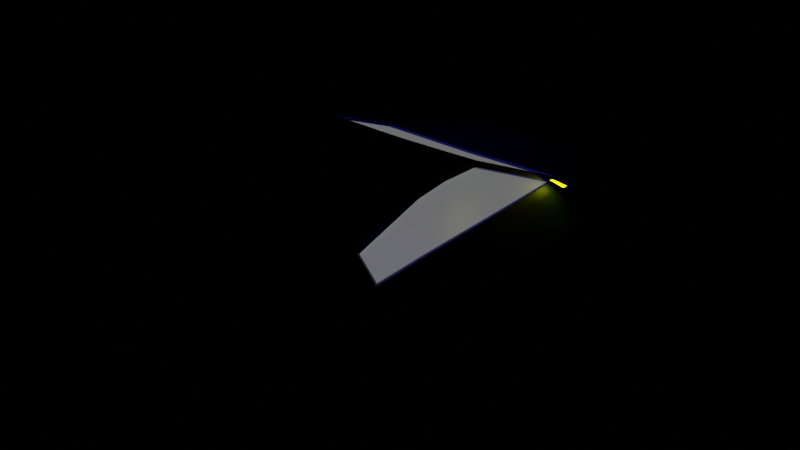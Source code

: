 # Source: Experiment_8.blend  (saved by Blender 2.83.19; exported with 4.5.12 LTS)
import bpy
from mathutils import Matrix  # noqa: F401  (used for matrix-valued properties, if any)

bpy.ops.wm.read_factory_settings(use_empty=True)
scene = bpy.context.scene
scene.name = 'Scene'

# ---- collections
col_collection = bpy.data.collections.new('Collection'); scene.collection.children.link(col_collection)

# ---- materials (node trees are filled in below, after node groups)
mat_material = bpy.data.materials.new('Material')
mat_material.alpha_threshold = 0.0
mat_material.use_transparent_shadow = False
mat_material.line_color = (0.0, 0.0, 0.0, 1.0)
mat_material_004 = bpy.data.materials.new('Material.004')
mat_material_004.use_transparent_shadow = False
mat_material_005 = bpy.data.materials.new('Material.005')
mat_material_005.use_transparent_shadow = False
mat_material_006 = bpy.data.materials.new('Material.006')
mat_material_006.use_transparent_shadow = False
mat_material_007 = bpy.data.materials.new('Material.007')
mat_material_007.alpha_threshold = 0.4375
mat_material_007.use_transparent_shadow = False
mat_material_007.refraction_depth = 2.0
mat_material_002 = bpy.data.materials.new('Material.002')
mat_material_002.use_transparent_shadow = False
mat_material_003 = bpy.data.materials.new('Material.003')
mat_material_003.use_transparent_shadow = False
mat_backlight = bpy.data.materials.new('backlight')
mat_backlight.use_transparent_shadow = False

# ---- node groups
ng_auto_smooth = bpy.data.node_groups.new('Auto Smooth', 'GeometryNodeTree')
_s = ng_auto_smooth.interface.new_socket(name='Geometry', in_out='OUTPUT', socket_type='NodeSocketGeometry')
_s = ng_auto_smooth.interface.new_socket(name='Geometry', in_out='INPUT', socket_type='NodeSocketGeometry')
_s = ng_auto_smooth.interface.new_socket(name='Angle', in_out='INPUT', socket_type='NodeSocketFloat')
_s.subtype = 'ANGLE'
_s.min_value = 0.0
_s.max_value = 3.142
ng_auto_smooth.is_modifier = True
_N = ng_auto_smooth.nodes; _L = ng_auto_smooth.links
n0 = _N.new('NodeGroupOutput'); n0.name = 'Group Output'; n0.location = (480, -100)
n1 = _N.new('NodeGroupInput'); n1.name = 'Group Input'; n1.location = (-420, -300)
n2 = _N.new('NodeGroupInput'); n2.name = 'Group Input.001'; n2.location = (-60, -100)
n3 = _N.new('GeometryNodeSetShadeSmooth'); n3.name = 'Set Shade Smooth'; n3.location = (120, -100)
n3.domain = 'EDGE'
n4 = _N.new('GeometryNodeSetShadeSmooth'); n4.name = 'Set Shade Smooth.001'; n4.location = (300, -100)
n5 = _N.new('GeometryNodeInputMeshEdgeAngle'); n5.name = 'Edge Angle'; n5.location = (-420, -220)
n6 = _N.new('GeometryNodeInputEdgeSmooth'); n6.name = 'Is Edge Smooth'; n6.location = (-60, -160)
n7 = _N.new('GeometryNodeInputShadeSmooth'); n7.name = 'Is Face Smooth'; n7.location = (-240, -340)
n8 = _N.new('FunctionNodeBooleanMath'); n8.name = 'Boolean Math'; n8.location = (-60, -220)
n9 = _N.new('FunctionNodeCompare'); n9.name = 'Compare'; n9.location = (-240, -180)
n9.operation = 'LESS_EQUAL'
_L.new(n5.outputs[0], n9.inputs[0])
_L.new(n4.outputs[0], n0.inputs[0])
_L.new(n1.outputs[1], n9.inputs[1])
_L.new(n9.outputs[0], n8.inputs[0])
_L.new(n7.outputs[0], n8.inputs[1])
_L.new(n2.outputs[0], n3.inputs[0])
_L.new(n6.outputs[0], n3.inputs[1])
_L.new(n3.outputs[0], n4.inputs[0])
_L.new(n8.outputs[0], n3.inputs[2])
n0.is_active_output = True

# ---- material node trees
mat_material.use_nodes = True; mat_material.node_tree.nodes.clear()
_N = mat_material.node_tree.nodes; _L = mat_material.node_tree.links
n0 = _N.new('ShaderNodeOutputMaterial'); n0.name = 'Material Output'; n0.location = (300, 300)
n1 = _N.new('ShaderNodeBsdfPrincipled'); n1.name = 'Principled BSDF'; n1.location = (10, 300)
n1.distribution = 'GGX'
n1.subsurface_method = 'BURLEY'
n1.inputs[0].default_value = (0.01225, 0.03746, 0.7993, 1.0)
n1.inputs[2].default_value = 0.4
n1.inputs[3].default_value = 1.45
n1.inputs[13].default_value = 0.4444
n1.inputs[27].default_value = (0.0, 0.0, 0.0, 1.0)
n1.inputs[28].default_value = 1.0
_L.new(n1.outputs[0], n0.inputs[0])
n0.is_active_output = True
mat_material_004.use_nodes = True; mat_material_004.node_tree.nodes.clear()
_N = mat_material_004.node_tree.nodes; _L = mat_material_004.node_tree.links
n0 = _N.new('ShaderNodeOutputMaterial'); n0.name = 'Material Output'; n0.location = (300, 300)
n1 = _N.new('ShaderNodeEmission'); n1.name = 'Emission'; n1.location = (10, 300)
n1.inputs[0].default_value = (1.0, 0.9843, 0.002, 1.0)
n1.inputs[1].default_value = 5.0
_L.new(n1.outputs[0], n0.inputs[0])
n0.is_active_output = True
mat_material_005.use_nodes = True; mat_material_005.node_tree.nodes.clear()
_N = mat_material_005.node_tree.nodes; _L = mat_material_005.node_tree.links
n0 = _N.new('ShaderNodeBsdfPrincipled'); n0.name = 'Principled BSDF'; n0.location = (10, 300)
n0.distribution = 'GGX'
n0.subsurface_method = 'BURLEY'
n0.inputs[0].default_value = (0.002159, 0.003113, 0.007194, 1.0)
n0.inputs[2].default_value = 0.7222
n0.inputs[3].default_value = 1.45
n0.inputs[13].default_value = 0.125
n0.inputs[27].default_value = (0.0, 0.0, 0.0, 1.0)
n0.inputs[28].default_value = 1.0
n1 = _N.new('ShaderNodeOutputMaterial'); n1.name = 'Material Output'; n1.location = (300, 300)
_L.new(n0.outputs[0], n1.inputs[0])
n1.is_active_output = True
mat_material_006.use_nodes = True; mat_material_006.node_tree.nodes.clear()
_N = mat_material_006.node_tree.nodes; _L = mat_material_006.node_tree.links
n0 = _N.new('ShaderNodeBsdfPrincipled'); n0.name = 'Principled BSDF'; n0.location = (10, 300)
n0.distribution = 'GGX'
n0.subsurface_method = 'BURLEY'
n0.inputs[0].default_value = (0.3185, 0.3185, 0.3185, 1.0)
n0.inputs[2].default_value = 0.2083
n0.inputs[3].default_value = 1.45
n0.inputs[27].default_value = (0.0, 0.0, 0.0, 1.0)
n0.inputs[28].default_value = 1.0
n1 = _N.new('ShaderNodeOutputMaterial'); n1.name = 'Material Output'; n1.location = (300, 300)
_L.new(n0.outputs[0], n1.inputs[0])
n1.is_active_output = True
mat_material_007.use_nodes = True; mat_material_007.node_tree.nodes.clear()
_N = mat_material_007.node_tree.nodes; _L = mat_material_007.node_tree.links
n0 = _N.new('ShaderNodeBsdfPrincipled'); n0.name = 'Principled BSDF'; n0.location = (10, 300)
n0.distribution = 'GGX'
n0.subsurface_method = 'BURLEY'
n0.inputs[3].default_value = 1.45
n0.inputs[4].default_value = 0.5694
n0.inputs[27].default_value = (0.2079, 0.2079, 0.2079, 1.0)
n0.inputs[28].default_value = 1.0
n1 = _N.new('ShaderNodeOutputMaterial'); n1.name = 'Material Output'; n1.location = (300, 300)
n2 = _N.new('ShaderNodeTexGradient'); n2.name = 'Gradient Texture'; n2.location = (-180, 280)
_L.new(n0.outputs[0], n1.inputs[0])
_L.new(n2.outputs[0], n0.inputs[0])
n1.is_active_output = True
mat_material_002.use_nodes = True; mat_material_002.node_tree.nodes.clear()
_N = mat_material_002.node_tree.nodes; _L = mat_material_002.node_tree.links
n0 = _N.new('ShaderNodeBsdfPrincipled'); n0.name = 'Principled BSDF'; n0.location = (10, 300)
n0.distribution = 'GGX'
n0.subsurface_method = 'BURLEY'
n0.inputs[3].default_value = 1.45
n0.inputs[27].default_value = (0.0, 0.0, 0.0, 1.0)
n0.inputs[28].default_value = 1.0
n1 = _N.new('ShaderNodeOutputMaterial'); n1.name = 'Material Output'; n1.location = (300, 300)
n2 = _N.new('ShaderNodeTexBrick'); n2.name = 'Brick Texture'; n2.location = (-190, 280)
n2.inputs[1].default_value = (0.005605, 0.005605, 0.005605, 1.0)
n2.inputs[2].default_value = (0.07324, 0.07324, 0.07324, 1.0)
n2.inputs[3].default_value = (0.01222, 0.01222, 0.01222, 1.0)
_L.new(n0.outputs[0], n1.inputs[0])
_L.new(n2.outputs[0], n0.inputs[0])
n1.is_active_output = True
mat_material_003.use_nodes = True; mat_material_003.node_tree.nodes.clear()
_N = mat_material_003.node_tree.nodes; _L = mat_material_003.node_tree.links
n0 = _N.new('ShaderNodeBsdfPrincipled'); n0.name = 'Principled BSDF'; n0.location = (10, 300)
n0.distribution = 'GGX'
n0.subsurface_method = 'BURLEY'
n0.inputs[0].default_value = (0.01597, 0.01599, 0.01075, 1.0)
n0.inputs[3].default_value = 1.45
n0.inputs[27].default_value = (0.0, 0.0, 0.0, 1.0)
n0.inputs[28].default_value = 1.0
n1 = _N.new('ShaderNodeOutputMaterial'); n1.name = 'Material Output'; n1.location = (300, 300)
_L.new(n0.outputs[0], n1.inputs[0])
n1.is_active_output = True
mat_backlight.use_nodes = True; mat_backlight.node_tree.nodes.clear()
_N = mat_backlight.node_tree.nodes; _L = mat_backlight.node_tree.links
n0 = _N.new('ShaderNodeBsdfPrincipled'); n0.name = 'Principled BSDF'; n0.location = (10, 300)
n0.distribution = 'GGX'
n0.subsurface_method = 'BURLEY'
n0.inputs[3].default_value = 1.45
n0.inputs[27].default_value = (0.0, 0.0, 0.0, 1.0)
n0.inputs[28].default_value = 1.0
n1 = _N.new('ShaderNodeOutputMaterial'); n1.name = 'Material Output'; n1.location = (300, 300)
n2 = _N.new('ShaderNodeBrightContrast'); n2.name = 'Bright/Contrast'; n2.location = (-190, 280)
n2.inputs[0].default_value = (1.0, 0.05155, 0.04187, 1.0)
_L.new(n0.outputs[0], n1.inputs[0])
_L.new(n2.outputs[0], n0.inputs[0])
n1.is_active_output = True

# ---- meshes
me_cube = bpy.data.meshes.new('Cube')
me_cube.from_pydata([(0.8246, 0.8167, -0.192), (0.8246, 1.047, -1.039), (0.6627, -0.009814, 0.1305), (0.8246, 0.8209, -1.03), (0.0, 1.029, -1.03), (0.0, -0.003291, 0.1649), (0.0, 0.8209, -1.03), (0.0, 0.8167, -0.2031), (0.6643, -0.6346, 0.1201), (0.8246, -0.8609, -1.03), (0.0, -0.8479, -1.03), (0.0, -0.6387, 0.1649), (0.6602, -1.208, -0.04427), (0.8246, -1.232, -1.03), (0.0, -1.232, -1.03), (0.0, -1.232, -0.008669), (0.5447, -1.642, -0.2415), (0.8218, -1.605, -0.9772), (0.0, -1.636, -0.9747), (0.0, -1.642, -0.2415), (0.5447, -2.003, -0.1711), (0.8246, -2.003, -0.9649), (0.0, -2.003, -0.9649), (0.0, -2.003, -0.1711), (0.4961, -2.14, -0.5863), (0.4946, -2.178, -0.8376), (0.0, -2.178, -0.8376), (0.0, -2.14, -0.5863), (0.8246, 1.411, -1.03), (0.0, 1.396, -0.2142), (0.0, 1.396, -1.03), (0.8246, 1.815, -0.2869), (0.8246, 1.769, -1.03), (0.0, 1.815, -0.2869), (0.0, 1.815, -1.03), (0.732, 1.948, -0.4777), (0.7805, 2.156, -1.03), (0.0, 2.096, -0.4544), (0.0, 2.156, -1.03), (0.8221, 1.149, -0.6381), (0.8239, -0.9736, -0.603), (0.8216, -1.25, -0.5184), (0.8279, -1.487, -0.6087), (0.4946, -2.141, -0.5863), (0.0, -2.141, -0.5863), (0.8229, 1.412, -0.5098), (0.8214, 1.698, -0.625), (0.6923, 1.945, -0.6047), (0.0, 2.171, -0.7021), (0.8246, 1.029, -0.8287), (0.8246, -0.8892, -0.8059), (0.8246, -1.232, -0.7999), (0.8257, -1.591, -0.7774), (0.4946, -2.141, -0.7687), (0.0, -2.141, -0.7687), (0.8246, 1.412, -0.857), (0.8246, 1.808, -0.8305), (0.7155, 2.105, -0.8432), (0.0, 2.157, -0.869), (1.024, 0.9871, -0.8287), (0.9898, 1.005, -1.039), (1.037, 0.7765, -0.825), (0.9898, 0.7791, -1.03), (1.006, 0.9924, -0.3335), (0.8142, 0.7063, -0.1899), (1.029, -0.9021, -0.8082), (0.9898, -0.9027, -1.03), (0.8188, -0.7096, -0.1976), (0.8105, -1.215, -0.2025), (1.025, -1.633, -0.7774), (1.008, -1.646, -0.9772), (0.7867, -1.641, -0.2417), (0.9536, -2.045, -0.788), (0.9352, -2.045, -0.9648), (0.8074, -2.03, -0.1534), (0.6939, -2.183, -0.7686), (0.6939, -2.219, -0.8376), (0.6939, -2.132, -0.3098), (0.0, -2.132, -0.3098), (1.024, 1.374, -0.3142), (1.024, 1.766, -0.8305), (1.024, 1.727, -1.03), (1.024, 1.773, -0.3869), (1.025, 1.979, -0.835), (1.026, 1.99, -1.025), (0.9886, 1.734, -0.4292), (1.021, 1.094, -0.6381), (1.031, 0.8366, -0.5057), (1.037, -1.015, -0.603), (1.028, -1.292, -0.5128), (1.027, -1.529, -0.6087), (0.9582, -2.043, -0.5276), (0.6852, -2.175, -0.4975), (0.0, -2.22, -0.4888), (1.022, 1.37, -0.5098), (1.021, 1.656, -0.625), (0.9832, 1.87, -0.5737), (0.6502, 2.096, -0.6462), (1.002, 1.947, -0.5971), (0.7143, 2.045, -0.4544), (1.024, 1.773, -0.387), (0.374, 0.8209, -1.03), (0.374, 0.8167, -0.198), (0.374, 1.037, -1.034), (0.374, -0.003291, 0.1699), (0.374, -0.8479, -1.03), (0.374, -0.6387, 0.1649), (0.374, -1.232, -1.03), (0.3719, -1.233, -0.007399), (0.374, -1.616, -0.9747), (0.3574, -1.642, -0.2415), (0.374, -2.003, -0.9649), (0.3574, -2.003, -0.1711), (0.2243, -2.178, -0.8376), (0.2258, -2.14, -0.5863), (0.374, 1.396, -0.2142), (0.374, 1.396, -1.03), (0.374, 1.815, -0.2869), (0.374, 1.794, -1.03), (0.3524, 2.073, -0.4544), (0.354, 2.156, -1.03), (0.3233, 2.137, -0.6768), (0.2243, -2.141, -0.5863), (0.2243, -2.141, -0.7687), (0.3245, 2.16, -0.8573), (0.3147, -2.132, -0.3098), (0.3147, -2.22, -0.4888), (0.3511, 2.02, -0.4738), (0.6403, 1.997, -0.4738), (0.589, 2.045, -0.6271), (0.0, 2.038, -0.4738), (0.0, 2.105, -0.6717), (0.3278, 2.078, -0.6515), (0.7048, 2.112, -0.8715), (0.7681, 2.123, -1.01), (0.3531, 2.123, -1.01), (0.0, 2.123, -1.01), (0.0, 2.106, -0.8906), (1.007, 1.961, -1.007), (1.006, 1.951, -0.8654), (0.3244, 2.109, -0.882), (0.7001, 2.085, -0.8752), (0.7633, 2.095, -1.014), (0.3483, 2.095, -1.014), (0.0, 2.095, -1.014), (0.0, 2.079, -0.8944), (1.003, 1.934, -1.01), (1.001, 1.923, -0.8691), (0.3196, 2.082, -0.8857), (0.6827, 2.055, -0.8815), (0.7459, 2.066, -1.02), (0.9852, 1.904, -1.017), (0.9835, 1.894, -0.8754), (0.8068, 0.8087, -0.2096), (0.6342, -0.01124, 0.1583), (0.3562, 0.8087, -0.2157), (0.3562, -0.01124, 0.1523), (0.0, -0.01124, 0.1472), (0.0, 0.8087, -0.2208), (0.0, -0.3554, 0.1851), (0.8246, -0.1037, -1.03), (0.0, -0.1037, -1.03), (0.6627, -0.3548, 0.1443), (0.9898, -0.1455, -1.03), (0.8108, -0.0289, -0.1931), (1.021, -0.2273, -0.4947), (1.037, -0.1429, -0.8215), (0.374, -0.3554, 0.1873), (0.374, -0.1037, -1.03), (0.6474, -1.234, -0.005869), (0.8226, -1.241, -0.2039), (0.652, -0.3554, 0.1901), (0.652, -0.6387, 0.1649), (0.8247, 0.817, -0.1913), (0.652, -0.003291, 0.176), (0.8215, -0.02885, -0.1948), (0.8066, -0.7098, -0.1966), (0.6389, -0.6337, 0.1073), (0.7813, -0.7089, -0.2095), (0.6373, -0.3539, 0.1314), (0.7854, -0.02798, -0.206), (0.6348, -1.208, -0.05711), (0.7851, -1.214, -0.2153), (0.7888, 0.7072, -0.2027), (0.6373, -0.00889, 0.1177), (0.4961, -2.14, -0.7687), (0.0, -2.14, -0.7687), (0.2258, -2.14, -0.7687), (0.731, -2.129, -0.6113), (0.6954, -2.182, -0.7686), (0.8246, 1.413, -0.8557), (0.8246, 1.413, -0.8557), (1.047, 1.69, -1.034), (1.047, 1.617, -1.144), (1.047, 1.507, -1.217), (1.047, 1.378, -1.243), (1.047, 1.248, -1.217), (1.047, 1.138, -1.144), (1.047, 1.065, -1.034), (1.047, 1.039, -0.9043), (1.047, 1.065, -0.7748), (1.047, 1.138, -0.665), (1.047, 1.248, -0.5916), (1.047, 1.378, -0.5659), (1.047, 1.507, -0.5916), (1.047, 1.617, -0.665), (1.047, 1.69, -0.7748), (1.047, 1.716, -0.9043), (0.8886, 1.69, -1.034), (0.8886, 1.617, -1.144), (0.8886, 1.507, -1.217), (0.8886, 1.378, -1.243), (0.8886, 1.248, -1.217), (0.8886, 1.138, -1.144), (0.8886, 1.065, -1.034), (0.8886, 1.039, -0.9043), (0.8886, 1.065, -0.7748), (0.8886, 1.138, -0.665), (0.8886, 1.248, -0.5916), (0.8886, 1.378, -0.5659), (0.8886, 1.507, -0.5916), (0.8886, 1.617, -0.665), (0.8886, 1.69, -0.7748), (0.8886, 1.716, -0.9043), (0.8526, 1.69, -1.034), (0.8526, 1.617, -1.144), (0.8526, 1.507, -1.217), (0.8526, 1.378, -1.243), (0.8526, 1.248, -1.217), (0.8526, 1.138, -1.144), (0.8526, 1.065, -1.034), (0.8526, 1.039, -0.9043), (0.8526, 1.065, -0.7748), (0.8526, 1.138, -0.665), (0.8526, 1.248, -0.5916), (0.8526, 1.378, -0.5659), (0.8526, 1.507, -0.5916), (0.8526, 1.617, -0.665), (0.8526, 1.69, -0.7748), (0.8526, 1.716, -0.9043), (1.059, 1.602, -0.9972), (1.059, 1.549, -1.076), (1.059, 1.47, -1.129), (1.059, 1.378, -1.147), (1.059, 1.285, -1.129), (1.059, 1.206, -1.076), (1.059, 1.153, -0.9972), (1.059, 1.135, -0.9043), (1.059, 1.153, -0.8113), (1.059, 1.206, -0.7326), (1.059, 1.285, -0.6799), (1.059, 1.378, -0.6615), (1.059, 1.47, -0.6799), (1.059, 1.549, -0.7326), (1.059, 1.602, -0.8113), (1.059, 1.62, -0.9043), (0.976, 1.42, -0.9043), (0.976, 1.417, -0.8879), (0.976, 1.408, -0.8741), (0.976, 1.394, -0.8648), (0.976, 1.378, -0.8616), (0.976, 1.361, -0.8648), (0.976, 1.347, -0.8741), (0.976, 1.338, -0.8879), (0.976, 1.335, -0.9043), (0.976, 1.338, -0.9206), (0.976, 1.347, -0.9344), (0.976, 1.361, -0.9437), (0.976, 1.378, -0.9469), (0.976, 1.394, -0.9437), (0.976, 1.408, -0.9344), (0.976, 1.417, -0.9206), (0.8353, 1.602, -0.9972), (0.8353, 1.549, -1.076), (0.8353, 1.47, -1.129), (0.8353, 1.378, -1.147), (0.8353, 1.285, -1.129), (0.8353, 1.206, -1.076), (0.8353, 1.153, -0.9972), (0.8353, 1.135, -0.9043), (0.8353, 1.153, -0.8113), (0.8353, 1.206, -0.7326), (0.8353, 1.285, -0.6799), (0.8353, 1.378, -0.6615), (0.8353, 1.47, -0.6799), (0.8353, 1.549, -0.7326), (0.8353, 1.602, -0.8113), (0.8353, 1.62, -0.9043), (0.9935, 1.602, -0.9972), (0.9935, 1.549, -1.076), (0.9935, 1.47, -1.129), (0.9935, 1.378, -1.147), (0.9935, 1.285, -1.129), (0.9935, 1.206, -1.076), (0.9935, 1.153, -0.9972), (0.9935, 1.135, -0.9043), (0.9935, 1.153, -0.8113), (0.9935, 1.206, -0.7326), (0.9935, 1.285, -0.6799), (0.9935, 1.378, -0.6615), (0.9935, 1.47, -0.6799), (0.9935, 1.549, -0.7326), (0.9935, 1.602, -0.8113), (0.9935, 1.62, -0.9043), (0.9377, 1.602, -0.9972), (0.9377, 1.549, -1.076), (0.9377, 1.47, -1.129), (0.9377, 1.378, -1.147), (0.9377, 1.285, -1.129), (0.9377, 1.206, -1.076), (0.9377, 1.153, -0.9972), (0.9377, 1.135, -0.9043), (0.9377, 1.153, -0.8113), (0.9377, 1.206, -0.7326), (0.9377, 1.285, -0.6799), (0.9377, 1.378, -0.6615), (0.9377, 1.47, -0.6799), (0.9377, 1.549, -0.7326), (0.9377, 1.602, -0.8113), (0.9377, 1.62, -0.9043), (0.996, 1.408, -0.9342), (0.996, 1.417, -0.9205), (0.996, 1.42, -0.9043), (0.996, 1.417, -0.8881), (0.996, 1.408, -0.8743), (0.996, 1.394, -0.8651), (0.996, 1.378, -0.8619), (0.996, 1.361, -0.8651), (0.996, 1.348, -0.8743), (0.996, 1.338, -0.8881), (0.996, 1.335, -0.9043), (0.996, 1.338, -0.9205), (0.996, 1.348, -0.9342), (0.996, 1.361, -0.9434), (0.996, 1.378, -0.9466), (0.996, 1.394, -0.9434), (0.9646, 1.417, -0.9206), (0.9646, 1.408, -0.9344), (0.9646, 1.394, -0.9437), (0.9646, 1.378, -0.9469), (0.9646, 1.361, -0.9437), (0.9646, 1.347, -0.9344), (0.9646, 1.338, -0.9206), (0.9646, 1.335, -0.9043), (0.9646, 1.338, -0.8879), (0.9646, 1.347, -0.8741), (0.9646, 1.361, -0.8648), (0.9646, 1.378, -0.8616), (0.9646, 1.394, -0.8648), (0.9646, 1.408, -0.8741), (0.9646, 1.417, -0.8879), (0.9646, 1.42, -0.9043), (1.012, 1.42, -0.9043), (1.012, 1.417, -0.8879), (1.012, 1.408, -0.8741), (1.012, 1.394, -0.8648), (1.012, 1.378, -0.8616), (1.012, 1.361, -0.8648), (1.012, 1.347, -0.8741), (1.012, 1.338, -0.8879), (1.012, 1.335, -0.9043), (1.012, 1.338, -0.9206), (1.012, 1.347, -0.9344), (1.012, 1.361, -0.9437), (1.012, 1.378, -0.9469), (1.012, 1.394, -0.9437), (1.012, 1.408, -0.9344), (1.012, 1.417, -0.9206), (0.9935, 1.417, -0.9206), (0.9935, 1.408, -0.9344), (0.9935, 1.394, -0.9437), (0.9935, 1.378, -0.9469), (0.9935, 1.361, -0.9437), (0.9935, 1.347, -0.9344), (0.9935, 1.338, -0.9206), (0.9935, 1.335, -0.9043), (0.9935, 1.338, -0.8879), (0.9935, 1.347, -0.8741), (0.9935, 1.361, -0.8648), (0.9935, 1.378, -0.8616), (0.9935, 1.394, -0.8648), (0.9935, 1.408, -0.8741), (0.9935, 1.417, -0.8879), (0.9935, 1.42, -0.9043), (0.9108, 1.417, -0.9206), (0.9108, 1.408, -0.9344), (0.9108, 1.394, -0.9437), (0.9108, 1.378, -0.9469), (0.9108, 1.361, -0.9437), (0.9108, 1.347, -0.9344), (0.9108, 1.338, -0.9206), (0.9108, 1.335, -0.9043), (0.9108, 1.338, -0.8879), (0.9108, 1.347, -0.8741), (0.9108, 1.361, -0.8648), (0.9108, 1.378, -0.8616), (0.9108, 1.394, -0.8648), (0.9108, 1.408, -0.8741), (0.9108, 1.417, -0.8879), (0.9108, 1.42, -0.9043), (0.9843, 1.338, -0.9205), (0.9843, 1.348, -0.9342), (0.9843, 1.361, -0.9434), (0.9843, 1.378, -0.9466), (0.9843, 1.408, -0.9342), (0.9843, 1.394, -0.9434), (0.9843, 1.42, -0.9043), (0.9843, 1.417, -0.9205), (0.9843, 1.417, -0.8881), (0.9843, 1.408, -0.8743), (0.9843, 1.394, -0.8651), (0.9843, 1.378, -0.8619), (0.9843, 1.361, -0.8651), (0.9843, 1.348, -0.8743), (0.9843, 1.335, -0.9043), (0.9843, 1.338, -0.8881), (1.047, -0.9561, -1.034), (1.047, -1.029, -1.144), (1.047, -1.139, -1.217), (1.047, -1.269, -1.243), (1.047, -1.398, -1.217), (1.047, -1.508, -1.144), (1.047, -1.581, -1.034), (1.047, -1.607, -0.9043), (1.047, -1.581, -0.7748), (1.047, -1.508, -0.665), (1.047, -1.398, -0.5916), (1.047, -1.269, -0.5659), (1.047, -1.139, -0.5916), (1.047, -1.029, -0.665), (1.047, -0.9561, -0.7748), (1.047, -0.9304, -0.9043), (0.8886, -0.9561, -1.034), (0.8886, -1.029, -1.144), (0.8886, -1.139, -1.217), (0.8886, -1.269, -1.243), (0.8886, -1.398, -1.217), (0.8886, -1.508, -1.144), (0.8886, -1.581, -1.034), (0.8886, -1.607, -0.9043), (0.8886, -1.581, -0.7748), (0.8886, -1.508, -0.665), (0.8886, -1.398, -0.5916), (0.8886, -1.269, -0.5659), (0.8886, -1.139, -0.5916), (0.8886, -1.029, -0.665), (0.8886, -0.9561, -0.7748), (0.8886, -0.9304, -0.9043), (0.8526, -0.9561, -1.034), (0.8526, -1.029, -1.144), (0.8526, -1.139, -1.217), (0.8526, -1.269, -1.243), (0.8526, -1.398, -1.217), (0.8526, -1.508, -1.144), (0.8526, -1.581, -1.034), (0.8526, -1.607, -0.9043), (0.8526, -1.581, -0.7748), (0.8526, -1.508, -0.665), (0.8526, -1.398, -0.5916), (0.8526, -1.269, -0.5659), (0.8526, -1.139, -0.5916), (0.8526, -1.029, -0.665), (0.8526, -0.9561, -0.7748), (0.8526, -0.9304, -0.9043), (1.059, -1.044, -0.9972), (1.059, -1.097, -1.076), (1.059, -1.176, -1.129), (1.059, -1.269, -1.147), (1.059, -1.362, -1.129), (1.059, -1.44, -1.076), (1.059, -1.493, -0.9972), (1.059, -1.512, -0.9043), (1.059, -1.493, -0.8113), (1.059, -1.44, -0.7326), (1.059, -1.362, -0.6799), (1.059, -1.269, -0.6615), (1.059, -1.176, -0.6799), (1.059, -1.097, -0.7326), (1.059, -1.044, -0.8113), (1.059, -1.026, -0.9043), (0.976, -1.226, -0.9043), (0.976, -1.229, -0.8879), (0.976, -1.239, -0.8741), (0.976, -1.252, -0.8648), (0.976, -1.269, -0.8616), (0.976, -1.285, -0.8648), (0.976, -1.299, -0.8741), (0.976, -1.308, -0.8879), (0.976, -1.311, -0.9043), (0.976, -1.308, -0.9206), (0.976, -1.299, -0.9344), (0.976, -1.285, -0.9437), (0.976, -1.269, -0.9469), (0.976, -1.252, -0.9437), (0.976, -1.239, -0.9344), (0.976, -1.229, -0.9206), (0.8353, -1.044, -0.9972), (0.8353, -1.097, -1.076), (0.8353, -1.176, -1.129), (0.8353, -1.269, -1.147), (0.8353, -1.362, -1.129), (0.8353, -1.44, -1.076), (0.8353, -1.493, -0.9972), (0.8353, -1.512, -0.9043), (0.8353, -1.493, -0.8113), (0.8353, -1.44, -0.7326), (0.8353, -1.362, -0.6799), (0.8353, -1.269, -0.6615), (0.8353, -1.176, -0.6799), (0.8353, -1.097, -0.7326), (0.8353, -1.044, -0.8113), (0.8353, -1.026, -0.9043), (0.9935, -1.044, -0.9972), (0.9935, -1.097, -1.076), (0.9935, -1.176, -1.129), (0.9935, -1.269, -1.147), (0.9935, -1.362, -1.129), (0.9935, -1.44, -1.076), (0.9935, -1.493, -0.9972), (0.9935, -1.512, -0.9043), (0.9935, -1.493, -0.8113), (0.9935, -1.44, -0.7326), (0.9935, -1.362, -0.6799), (0.9935, -1.269, -0.6615), (0.9935, -1.176, -0.6799), (0.9935, -1.097, -0.7326), (0.9935, -1.044, -0.8113), (0.9935, -1.026, -0.9043), (0.9377, -1.044, -0.9972), (0.9377, -1.097, -1.076), (0.9377, -1.176, -1.129), (0.9377, -1.269, -1.147), (0.9377, -1.362, -1.129), (0.9377, -1.44, -1.076), (0.9377, -1.493, -0.9972), (0.9377, -1.512, -0.9043), (0.9377, -1.493, -0.8113), (0.9377, -1.44, -0.7326), (0.9377, -1.362, -0.6799), (0.9377, -1.269, -0.6615), (0.9377, -1.176, -0.6799), (0.9377, -1.097, -0.7326), (0.9377, -1.044, -0.8113), (0.9377, -1.026, -0.9043), (0.996, -1.239, -0.9342), (0.996, -1.23, -0.9205), (0.996, -1.226, -0.9043), (0.996, -1.23, -0.8881), (0.996, -1.239, -0.8743), (0.996, -1.253, -0.8651), (0.996, -1.269, -0.8619), (0.996, -1.285, -0.8651), (0.996, -1.299, -0.8743), (0.996, -1.308, -0.8881), (0.996, -1.311, -0.9043), (0.996, -1.308, -0.9205), (0.996, -1.299, -0.9342), (0.996, -1.285, -0.9434), (0.996, -1.269, -0.9466), (0.996, -1.253, -0.9434), (0.9646, -1.229, -0.9206), (0.9646, -1.239, -0.9344), (0.9646, -1.252, -0.9437), (0.9646, -1.269, -0.9469), (0.9646, -1.285, -0.9437), (0.9646, -1.299, -0.9344), (0.9646, -1.308, -0.9206), (0.9646, -1.311, -0.9043), (0.9646, -1.308, -0.8879), (0.9646, -1.299, -0.8741), (0.9646, -1.285, -0.8648), (0.9646, -1.269, -0.8616), (0.9646, -1.252, -0.8648), (0.9646, -1.239, -0.8741), (0.9646, -1.229, -0.8879), (0.9646, -1.226, -0.9043), (1.012, -1.226, -0.9043), (1.012, -1.229, -0.8879), (1.012, -1.239, -0.8741), (1.012, -1.252, -0.8648), (1.012, -1.269, -0.8616), (1.012, -1.285, -0.8648), (1.012, -1.299, -0.8741), (1.012, -1.308, -0.8879), (1.012, -1.311, -0.9043), (1.012, -1.308, -0.9206), (1.012, -1.299, -0.9344), (1.012, -1.285, -0.9437), (1.012, -1.269, -0.9469), (1.012, -1.252, -0.9437), (1.012, -1.239, -0.9344), (1.012, -1.229, -0.9206), (0.9935, -1.229, -0.9206), (0.9935, -1.239, -0.9344), (0.9935, -1.252, -0.9437), (0.9935, -1.269, -0.9469), (0.9935, -1.285, -0.9437), (0.9935, -1.299, -0.9344), (0.9935, -1.308, -0.9206), (0.9935, -1.311, -0.9043), (0.9935, -1.308, -0.8879), (0.9935, -1.299, -0.8741), (0.9935, -1.285, -0.8648), (0.9935, -1.269, -0.8616), (0.9935, -1.252, -0.8648), (0.9935, -1.239, -0.8741), (0.9935, -1.229, -0.8879), (0.9935, -1.226, -0.9043), (0.9108, -1.229, -0.9206), (0.9108, -1.239, -0.9344), (0.9108, -1.252, -0.9437), (0.9108, -1.269, -0.9469), (0.9108, -1.285, -0.9437), (0.9108, -1.299, -0.9344), (0.9108, -1.308, -0.9206), (0.9108, -1.311, -0.9043), (0.9108, -1.308, -0.8879), (0.9108, -1.299, -0.8741), (0.9108, -1.285, -0.8648), (0.9108, -1.269, -0.8616), (0.9108, -1.252, -0.8648), (0.9108, -1.239, -0.8741), (0.9108, -1.229, -0.8879), (0.9108, -1.226, -0.9043), (0.9843, -1.308, -0.9205), (0.9843, -1.299, -0.9342), (0.9843, -1.285, -0.9434), (0.9843, -1.269, -0.9466), (0.9843, -1.239, -0.9342), (0.9843, -1.253, -0.9434), (0.9843, -1.226, -0.9043), (0.9843, -1.23, -0.9205), (0.9843, -1.23, -0.8881), (0.9843, -1.239, -0.8743), (0.9843, -1.253, -0.8651), (0.9843, -1.269, -0.8619), (0.9843, -1.285, -0.8651), (0.9843, -1.299, -0.8743), (0.9843, -1.311, -0.9043), (0.9843, -1.308, -0.8881), (0.7889, 0.726, -0.2302), (0.8226, 0.7502, -0.25), (0.8303, 0.7697, -0.2377), (0.7943, 0.7558, -0.23), (0.8548, 0.7289, -0.179), (0.8851, 0.7513, -0.199), (0.8927, 0.7727, -0.1932), (0.8672, 0.7558, -0.175), (0.8273, 0.6673, -0.1421), (0.9249, 0.7392, -0.2117), (0.9425, 0.8013, -0.1549), (0.9058, 0.7554, -0.135), (0.8847, 0.6336, -0.1054), (0.9823, 0.7055, -0.1624), (0.968, 0.7728, -0.1405), (0.9314, 0.7269, -0.1243), (0.3137, -2.099, -0.316), (0.0, -2.099, -0.316), (0.6929, -2.099, -0.316), (0.6929, -2.151, -0.5455), (0.0, -2.187, -0.4951), (0.3137, -2.187, -0.4951), (0.692, -2.085, -0.3206), (0.692, -2.137, -0.5501), (0.3128, -2.085, -0.3206), (0.3128, -2.174, -0.4997), (0.8422, 0.6575, -0.1521), (0.9263, 0.719, -0.2125), (0.8858, 0.6311, -0.1249), (0.9703, 0.6938, -0.1739), (0.8286, 0.6562, -0.1525), (0.9263, 0.7281, -0.2222), (0.886, 0.6225, -0.1158), (0.9837, 0.6944, -0.1728), (0.8419, 0.6594, -0.1503), (0.9261, 0.7209, -0.2107), (0.8856, 0.633, -0.1231), (0.9701, 0.6957, -0.1721)], [(55, 190), (190, 191)], [(103, 1, 3, 101), (40, 50, 65, 88), (103, 4, 30, 116), (168, 160, 9, 105), (0, 102, 155, 153), (106, 11, 15, 108), (32, 36, 84, 81), (167, 159, 11, 106), (108, 15, 19, 110), (16, 20, 74, 71), (105, 9, 13, 107), (109, 17, 21, 111), (50, 9, 66, 65), (107, 13, 17, 109), (23, 78, 125, 77, 74, 20, 112), (110, 19, 23, 112), (47, 35, 85, 96), (68, 176, 178, 182), (111, 21, 25, 113), (116, 30, 34, 118), (49, 1, 28, 55), (118, 34, 38, 120), (55, 28, 32, 56), (97, 121, 132, 129), (49, 39, 86, 59), (117, 31, 99, 119), (21, 17, 70, 73), (124, 121, 97, 57), (41, 40, 88, 89), (36, 120, 135, 134), (57, 97, 98, 83), (75, 92, 188, 189), (42, 41, 89, 90), (51, 41, 42, 52), (50, 40, 41, 51), (46, 56, 80, 95), (25, 21, 73, 76), (3, 1, 60, 62), (9, 50, 51, 13), (13, 51, 52, 17), (187, 114, 27, 186), (113, 123, 54, 26), (164, 64, 183, 180), (58, 124, 140, 137), (122, 43, 92, 126), (45, 55, 56, 46), (39, 49, 55, 45), (86, 63, 173, 87), (165, 175, 67, 88), (88, 67, 170, 89), (89, 170, 71, 90), (90, 71, 74, 91), (92, 77, 658, 659), (91, 74, 77, 92), (80, 81, 84, 83), (82, 95, 98, 100), (79, 94, 95, 82), (63, 86, 94, 79), (72, 91, 92, 75), (69, 90, 91, 72), (166, 165, 88, 65), (59, 86, 87, 61), (60, 59, 61, 62), (163, 166, 65, 66), (70, 69, 72, 73), (73, 72, 75, 76), (95, 80, 83, 98), (17, 52, 69, 70), (53, 25, 76, 75), (99, 31, 82, 100), (1, 49, 59, 60), (56, 32, 81, 80), (52, 42, 90, 69), (45, 46, 95, 94), (185, 24, 114, 187), (0, 174, 173, 63), (160, 3, 62, 163), (39, 45, 94, 86), (53, 75, 189, 185), (169, 16, 71, 170), (47, 96, 98, 97), (35, 47, 97, 99), (96, 85, 100, 98), (85, 35, 99, 100), (24, 185, 189, 188), (77, 125, 656, 658), (44, 122, 126, 93), (57, 83, 139, 133), (25, 53, 123, 113), (123, 53, 185, 187), (58, 48, 121, 124), (33, 117, 119, 37), (99, 97, 129, 128), (29, 115, 117, 33), (32, 118, 120, 36), (7, 102, 115, 29), (28, 116, 118, 32), (22, 111, 113, 26), (16, 110, 112, 20), (43, 122, 114, 24), (14, 107, 109, 18), (18, 109, 111, 22), (10, 105, 107, 14), (169, 108, 110, 16), (171, 167, 106, 172), (172, 106, 108, 169), (104, 174, 154, 156), (161, 168, 105, 10), (1, 103, 116, 28), (4, 103, 101, 6), (132, 127, 128, 129), (131, 130, 127, 132), (121, 48, 131, 132), (37, 119, 127, 130), (119, 99, 128, 127), (138, 134, 142, 146), (140, 133, 141, 148), (134, 135, 143, 142), (120, 38, 136, 135), (84, 36, 134, 138), (83, 84, 138, 139), (124, 57, 133, 140), (146, 142, 150, 151), (143, 148, 141, 142), (144, 145, 148, 143), (135, 136, 144, 143), (137, 140, 148, 145), (139, 138, 146, 147), (133, 139, 147, 141), (150, 149, 152, 151), (147, 146, 151, 152), (141, 147, 152, 149), (142, 141, 149, 150), (155, 158, 157, 156), (153, 155, 156, 154), (102, 7, 158, 155), (174, 0, 153, 154), (5, 104, 156, 157), (6, 101, 168, 161), (174, 104, 167, 171), (9, 160, 163, 66), (62, 61, 166, 163), (61, 87, 165, 166), (87, 173, 175, 165), (12, 68, 182, 181), (104, 5, 159, 167), (101, 3, 160, 168), (68, 12, 169, 170), (8, 162, 171, 172), (12, 8, 172, 169), (2, 64, 173, 174), (164, 176, 67, 175), (176, 68, 170, 67), (162, 2, 174, 171), (64, 164, 175, 173), (177, 181, 182, 178), (179, 177, 178, 180), (184, 179, 180, 183), (64, 2, 184, 183), (162, 8, 177, 179), (2, 162, 179, 184), (176, 164, 180, 178), (8, 12, 181, 177), (54, 123, 187, 186), (92, 43, 24, 188), (122, 44, 27, 114), (205, 221, 222, 206), (198, 214, 215, 199), (206, 222, 223, 207), (199, 215, 216, 200), (207, 223, 208, 192), (192, 208, 209, 193), (200, 216, 217, 201), (193, 209, 210, 194), (201, 217, 218, 202), (194, 210, 211, 195), (202, 218, 219, 203), (195, 211, 212, 196), (203, 219, 220, 204), (196, 212, 213, 197), (204, 220, 221, 205), (197, 213, 214, 198), (226, 225, 273, 274), (203, 204, 252, 251), (239, 238, 286, 287), (224, 239, 287, 272), (202, 203, 251, 250), (238, 237, 285, 286), (201, 202, 250, 249), (237, 236, 284, 285), (200, 201, 249, 248), (236, 235, 283, 284), (199, 200, 248, 247), (235, 234, 282, 283), (198, 199, 247, 246), (234, 233, 281, 282), (197, 198, 246, 245), (233, 232, 280, 281), (218, 217, 233, 234), (196, 197, 245, 244), (219, 218, 234, 235), (232, 231, 279, 280), (195, 196, 244, 243), (220, 219, 235, 236), (231, 230, 278, 279), (194, 195, 243, 242), (221, 220, 236, 237), (230, 229, 277, 278), (192, 193, 241, 240), (222, 221, 237, 238), (208, 223, 239, 224), (193, 194, 242, 241), (223, 222, 238, 239), (210, 209, 225, 226), (229, 228, 276, 277), (209, 208, 224, 225), (211, 210, 226, 227), (206, 207, 255, 254), (212, 211, 227, 228), (207, 192, 240, 255), (213, 212, 228, 229), (228, 227, 275, 276), (214, 213, 229, 230), (205, 206, 254, 253), (215, 214, 230, 231), (227, 226, 274, 275), (216, 215, 231, 232), (204, 205, 253, 252), (217, 216, 232, 233), (225, 224, 272, 273), (274, 273, 305, 306), (296, 248, 329, 415), (287, 286, 318, 319), (272, 287, 319, 304), (245, 246, 294, 293), (286, 285, 317, 318), (299, 298, 412, 411), (285, 284, 316, 317), (243, 244, 292, 291), (284, 283, 315, 316), (302, 254, 323, 408), (283, 282, 314, 315), (247, 295, 414, 330), (241, 242, 290, 289), (282, 281, 313, 314), (294, 246, 331, 400), (255, 240, 288, 303), (281, 280, 312, 313), (253, 254, 302, 301), (280, 279, 311, 312), (248, 249, 328, 329), (279, 278, 310, 311), (251, 252, 300, 299), (278, 277, 309, 310), (297, 296, 415, 413), (277, 276, 308, 309), (249, 250, 298, 297), (276, 275, 307, 308), (288, 240, 321, 407), (275, 274, 306, 307), (247, 248, 296, 295), (273, 272, 304, 305), (295, 296, 263, 264), (305, 304, 336, 337), (306, 305, 337, 338), (294, 295, 264, 265), (319, 318, 350, 351), (304, 319, 351, 336), (293, 294, 265, 266), (318, 317, 349, 350), (292, 293, 266, 267), (317, 316, 348, 349), (291, 292, 267, 268), (316, 315, 347, 348), (290, 291, 268, 269), (315, 314, 346, 347), (288, 289, 270, 271), (289, 290, 269, 270), (314, 313, 345, 346), (302, 303, 256, 257), (303, 288, 271, 256), (313, 312, 344, 345), (301, 302, 257, 258), (312, 311, 343, 344), (300, 301, 258, 259), (311, 310, 342, 343), (299, 300, 259, 260), (310, 309, 341, 342), (298, 299, 260, 261), (309, 308, 340, 341), (297, 298, 261, 262), (308, 307, 339, 340), (296, 297, 262, 263), (307, 306, 338, 339), (260, 259, 355, 356), (344, 343, 391, 392), (259, 258, 354, 355), (343, 342, 390, 391), (258, 257, 353, 354), (256, 271, 367, 352), (342, 341, 389, 390), (257, 256, 352, 353), (270, 269, 365, 366), (341, 340, 388, 389), (271, 270, 366, 367), (269, 268, 364, 365), (340, 339, 387, 388), (268, 267, 363, 364), (339, 338, 386, 387), (337, 336, 384, 385), (267, 266, 362, 363), (338, 337, 385, 386), (351, 350, 398, 399), (336, 351, 399, 384), (266, 265, 361, 362), (350, 349, 397, 398), (265, 264, 360, 361), (349, 348, 396, 397), (264, 263, 359, 360), (348, 347, 395, 396), (263, 262, 358, 359), (347, 346, 394, 395), (262, 261, 357, 358), (346, 345, 393, 394), (261, 260, 356, 357), (345, 344, 392, 393), (381, 382, 398, 397), (374, 375, 391, 390), (382, 383, 399, 398), (375, 376, 392, 391), (383, 368, 384, 399), (368, 369, 385, 384), (376, 377, 393, 392), (369, 370, 386, 385), (377, 378, 394, 393), (370, 371, 387, 386), (378, 379, 395, 394), (371, 372, 388, 387), (379, 380, 396, 395), (372, 373, 389, 388), (380, 381, 397, 396), (373, 374, 390, 389), (355, 354, 381, 380), (354, 353, 382, 381), (352, 367, 368, 383), (353, 352, 383, 382), (366, 365, 370, 369), (367, 366, 369, 368), (365, 364, 371, 370), (364, 363, 372, 371), (363, 362, 373, 372), (362, 361, 374, 373), (361, 360, 375, 374), (360, 359, 376, 375), (359, 358, 377, 376), (358, 357, 378, 377), (357, 356, 379, 378), (356, 355, 380, 379), (352, 367, 366, 365, 364, 363, 362, 361, 360, 359, 358, 357, 356, 355, 354, 353), (399, 398, 397, 396, 395, 394, 393, 392, 391, 390, 389, 388, 387, 386, 385, 384), (331, 330, 414, 400), (333, 332, 401, 402), (335, 334, 403, 405), (321, 320, 404, 407), (323, 322, 406, 408), (325, 324, 409, 410), (327, 326, 411, 412), (329, 328, 413, 415), (250, 251, 326, 327), (245, 293, 401, 332), (253, 301, 409, 324), (301, 300, 410, 409), (252, 253, 324, 325), (292, 244, 333, 402), (300, 252, 325, 410), (303, 302, 408, 406), (254, 255, 322, 323), (289, 288, 407, 404), (243, 291, 403, 334), (291, 290, 405, 403), (240, 241, 320, 321), (251, 299, 411, 326), (242, 243, 334, 335), (241, 289, 404, 320), (293, 292, 402, 401), (298, 250, 327, 412), (244, 245, 332, 333), (290, 242, 335, 405), (295, 294, 400, 414), (249, 297, 413, 328), (246, 247, 330, 331), (255, 303, 406, 322), (429, 445, 446, 430), (422, 438, 439, 423), (430, 446, 447, 431), (423, 439, 440, 424), (431, 447, 432, 416), (416, 432, 433, 417), (424, 440, 441, 425), (417, 433, 434, 418), (425, 441, 442, 426), (418, 434, 435, 419), (426, 442, 443, 427), (419, 435, 436, 420), (427, 443, 444, 428), (420, 436, 437, 421), (428, 444, 445, 429), (421, 437, 438, 422), (450, 449, 497, 498), (427, 428, 476, 475), (463, 462, 510, 511), (448, 463, 511, 496), (426, 427, 475, 474), (462, 461, 509, 510), (425, 426, 474, 473), (461, 460, 508, 509), (424, 425, 473, 472), (460, 459, 507, 508), (423, 424, 472, 471), (459, 458, 506, 507), (422, 423, 471, 470), (458, 457, 505, 506), (421, 422, 470, 469), (457, 456, 504, 505), (442, 441, 457, 458), (420, 421, 469, 468), (443, 442, 458, 459), (456, 455, 503, 504), (419, 420, 468, 467), (444, 443, 459, 460), (455, 454, 502, 503), (418, 419, 467, 466), (445, 444, 460, 461), (454, 453, 501, 502), (416, 417, 465, 464), (446, 445, 461, 462), (432, 447, 463, 448), (417, 418, 466, 465), (447, 446, 462, 463), (434, 433, 449, 450), (453, 452, 500, 501), (433, 432, 448, 449), (435, 434, 450, 451), (430, 431, 479, 478), (436, 435, 451, 452), (431, 416, 464, 479), (437, 436, 452, 453), (452, 451, 499, 500), (438, 437, 453, 454), (429, 430, 478, 477), (439, 438, 454, 455), (451, 450, 498, 499), (440, 439, 455, 456), (428, 429, 477, 476), (441, 440, 456, 457), (449, 448, 496, 497), (498, 497, 529, 530), (520, 472, 553, 639), (511, 510, 542, 543), (496, 511, 543, 528), (469, 470, 518, 517), (510, 509, 541, 542), (523, 522, 636, 635), (509, 508, 540, 541), (467, 468, 516, 515), (508, 507, 539, 540), (526, 478, 547, 632), (507, 506, 538, 539), (471, 519, 638, 554), (465, 466, 514, 513), (506, 505, 537, 538), (518, 470, 555, 624), (479, 464, 512, 527), (505, 504, 536, 537), (477, 478, 526, 525), (504, 503, 535, 536), (472, 473, 552, 553), (503, 502, 534, 535), (475, 476, 524, 523), (502, 501, 533, 534), (521, 520, 639, 637), (501, 500, 532, 533), (473, 474, 522, 521), (500, 499, 531, 532), (512, 464, 545, 631), (499, 498, 530, 531), (471, 472, 520, 519), (497, 496, 528, 529), (519, 520, 487, 488), (529, 528, 560, 561), (530, 529, 561, 562), (518, 519, 488, 489), (543, 542, 574, 575), (528, 543, 575, 560), (517, 518, 489, 490), (542, 541, 573, 574), (516, 517, 490, 491), (541, 540, 572, 573), (515, 516, 491, 492), (540, 539, 571, 572), (514, 515, 492, 493), (539, 538, 570, 571), (512, 513, 494, 495), (513, 514, 493, 494), (538, 537, 569, 570), (526, 527, 480, 481), (527, 512, 495, 480), (537, 536, 568, 569), (525, 526, 481, 482), (536, 535, 567, 568), (524, 525, 482, 483), (535, 534, 566, 567), (523, 524, 483, 484), (534, 533, 565, 566), (522, 523, 484, 485), (533, 532, 564, 565), (521, 522, 485, 486), (532, 531, 563, 564), (520, 521, 486, 487), (531, 530, 562, 563), (484, 483, 579, 580), (568, 567, 615, 616), (483, 482, 578, 579), (567, 566, 614, 615), (482, 481, 577, 578), (480, 495, 591, 576), (566, 565, 613, 614), (481, 480, 576, 577), (494, 493, 589, 590), (565, 564, 612, 613), (495, 494, 590, 591), (493, 492, 588, 589), (564, 563, 611, 612), (492, 491, 587, 588), (563, 562, 610, 611), (561, 560, 608, 609), (491, 490, 586, 587), (562, 561, 609, 610), (575, 574, 622, 623), (560, 575, 623, 608), (490, 489, 585, 586), (574, 573, 621, 622), (489, 488, 584, 585), (573, 572, 620, 621), (488, 487, 583, 584), (572, 571, 619, 620), (487, 486, 582, 583), (571, 570, 618, 619), (486, 485, 581, 582), (570, 569, 617, 618), (485, 484, 580, 581), (569, 568, 616, 617), (605, 606, 622, 621), (598, 599, 615, 614), (606, 607, 623, 622), (599, 600, 616, 615), (607, 592, 608, 623), (592, 593, 609, 608), (600, 601, 617, 616), (593, 594, 610, 609), (601, 602, 618, 617), (594, 595, 611, 610), (602, 603, 619, 618), (595, 596, 612, 611), (603, 604, 620, 619), (596, 597, 613, 612), (604, 605, 621, 620), (597, 598, 614, 613), (579, 578, 605, 604), (578, 577, 606, 605), (576, 591, 592, 607), (577, 576, 607, 606), (590, 589, 594, 593), (591, 590, 593, 592), (589, 588, 595, 594), (588, 587, 596, 595), (587, 586, 597, 596), (586, 585, 598, 597), (585, 584, 599, 598), (584, 583, 600, 599), (583, 582, 601, 600), (582, 581, 602, 601), (581, 580, 603, 602), (580, 579, 604, 603), (576, 591, 590, 589, 588, 587, 586, 585, 584, 583, 582, 581, 580, 579, 578, 577), (623, 622, 621, 620, 619, 618, 617, 616, 615, 614, 613, 612, 611, 610, 609, 608), (555, 554, 638, 624), (557, 556, 625, 626), (559, 558, 627, 629), (545, 544, 628, 631), (547, 546, 630, 632), (549, 548, 633, 634), (551, 550, 635, 636), (553, 552, 637, 639), (474, 475, 550, 551), (469, 517, 625, 556), (477, 525, 633, 548), (525, 524, 634, 633), (476, 477, 548, 549), (516, 468, 557, 626), (524, 476, 549, 634), (527, 526, 632, 630), (478, 479, 546, 547), (513, 512, 631, 628), (467, 515, 627, 558), (515, 514, 629, 627), (464, 465, 544, 545), (475, 523, 635, 550), (466, 467, 558, 559), (465, 513, 628, 544), (517, 516, 626, 625), (522, 474, 551, 636), (468, 469, 556, 557), (514, 466, 559, 629), (519, 518, 624, 638), (473, 521, 637, 552), (470, 471, 554, 555), (479, 527, 630, 546), (643, 642, 641, 640), (647, 644, 648, 651), (643, 640, 644, 647), (640, 641, 645, 644), (641, 642, 646, 645), (642, 643, 647, 646), (649, 650, 654, 653), (644, 645, 649, 648), (645, 646, 650, 649), (646, 647, 651, 650), (655, 652, 653, 654), (650, 651, 655, 654), (651, 648, 652, 655), (653, 652, 672, 673), (31, 0, 63, 79, 82), (0, 31, 117, 115, 102), (661, 656, 657, 660), (659, 658, 662, 663), (93, 126, 661, 660), (125, 78, 657, 656), (126, 92, 659, 661), (663, 662, 664, 665), (656, 661, 665, 664), (658, 656, 664, 662), (661, 659, 663, 665), (667, 669, 677, 675), (652, 648, 670, 672), (649, 653, 673, 671), (648, 649, 671, 670), (667, 666, 670, 671), (668, 669, 673, 672), (669, 667, 671, 673), (666, 668, 672, 670), (674, 675, 677, 676), (666, 667, 675, 674), (668, 666, 674, 676), (669, 668, 676, 677)])
me_cube.polygons.foreach_set('material_index', [0, 0, 0, 0, 0, 2, 0, 2, 2, 0, 0, 0, 0, 0, 0, 0, 1, 0, 0, 0, 0, 0, 0, 0, 0, 0, 0, 0, 0, 0, 0, 0, 0, 0, 0, 0, 0, 0, 0, 0, 0, 0, 0, 0, 0, 0, 0, 0, 0, 0, 0, 0, 0, 0, 0, 0, 0, 0, 0, 0, 0, 0, 0, 0, 0, 0, 0, 0, 0, 0, 0, 0, 0, 0, 0, 0, 0, 0, 0, 0, 0, 0, 0, 0, 0, 0, 0, 0, 0, 0, 0, 0, 0, 0, 0, 0, 0, 0, 0, 0, 0, 0, 0, 2, 2, 2, 4, 0, 0, 0, 5, 5, 0, 0, 0, 0, 0, 0, 0, 0, 0, 0, 0, 0, 0, 0, 0, 0, 0, 6, 0, 0, 0, 4, 4, 0, 0, 4, 0, 2, 0, 0, 0, 0, 0, 2, 0, 0, 0, 0, 0, 0, 0, 0, 0, 4, 4, 4, 0, 4, 4, 0, 4, 0, 0, 0, 2, 2, 2, 2, 2, 2, 2, 2, 2, 2, 2, 2, 2, 2, 2, 2, 2, 2, 0, 2, 2, 0, 2, 0, 2, 0, 2, 0, 2, 0, 2, 0, 2, 2, 2, 0, 2, 2, 2, 2, 2, 2, 2, 2, 2, 2, 2, 2, 2, 2, 2, 2, 2, 2, 2, 2, 2, 2, 2, 2, 2, 2, 2, 2, 2, 3, 0, 2, 3, 0, 3, 0, 3, 0, 3, 0, 3, 3, 0, 3, 3, 0, 3, 2, 3, 2, 3, 2, 0, 2, 3, 2, 3, 2, 3, 2, 3, 0, 0, 3, 0, 0, 3, 0, 3, 0, 3, 0, 3, 0, 3, 3, 0, 3, 3, 0, 3, 0, 3, 0, 3, 0, 3, 0, 3, 0, 3, 0, 3, 3, 3, 3, 3, 3, 3, 3, 3, 3, 3, 3, 3, 3, 3, 3, 3, 3, 3, 3, 3, 0, 3, 0, 3, 0, 3, 0, 3, 3, 3, 3, 3, 3, 3, 3, 3, 3, 3, 3, 3, 3, 3, 3, 3, 3, 3, 3, 3, 3, 3, 3, 3, 3, 3, 3, 3, 3, 3, 3, 3, 3, 3, 3, 3, 3, 0, 0, 0, 3, 3, 3, 3, 0, 3, 3, 3, 3, 3, 3, 3, 3, 3, 3, 3, 0, 3, 3, 3, 3, 0, 3, 3, 3, 0, 3, 3, 3, 2, 2, 2, 2, 2, 2, 2, 2, 2, 2, 2, 2, 2, 2, 2, 2, 2, 2, 0, 2, 2, 0, 2, 0, 2, 0, 2, 0, 2, 0, 2, 0, 2, 2, 2, 0, 2, 2, 2, 2, 2, 2, 2, 2, 2, 2, 2, 2, 2, 2, 2, 2, 2, 2, 2, 2, 2, 2, 2, 2, 2, 2, 2, 2, 0, 3, 0, 0, 3, 0, 3, 0, 3, 0, 3, 0, 3, 3, 0, 3, 3, 0, 3, 0, 3, 0, 3, 0, 3, 0, 3, 0, 3, 0, 3, 0, 3, 0, 0, 3, 0, 0, 3, 0, 3, 0, 3, 0, 3, 0, 3, 3, 0, 3, 3, 0, 3, 0, 3, 0, 3, 0, 3, 0, 3, 0, 3, 0, 3, 0, 3, 0, 3, 3, 0, 3, 3, 0, 3, 3, 0, 3, 0, 0, 3, 0, 0, 0, 3, 0, 3, 0, 3, 0, 3, 0, 3, 0, 3, 0, 0, 3, 0, 3, 3, 0, 3, 3, 3, 0, 0, 0, 0, 0, 0, 3, 3, 3, 3, 3, 3, 3, 3, 3, 3, 3, 3, 3, 3, 3, 3, 3, 3, 0, 0, 0, 0, 0, 0, 0, 0, 0, 3, 3, 3, 0, 3, 3, 3, 3, 3, 3, 3, 3, 3, 3, 3, 3, 3, 3, 3, 3, 3, 3, 3, 3, 0, 0, 0, 0, 0, 0, 0, 0, 0, 0, 0, 0, 0, 0, 0, 0, 0, 0, 0, 0, 0, 7, 0, 0, 0, 0, 0, 0, 0, 0, 0, 0, 0, 1, 0, 0, 0])
_uv = me_cube.uv_layers.new(name='UVMap')
_uv.uv.foreach_set('vector', [0.3067, 0.5, 0.375, 0.5, 0.375, 0.75, 0.3067, 0.75, 0.5175, 0.75, 0.4314, 0.75, 0.4314, 0.75, 0.5175, 0.75, 0.3067, 0.5, 0.25, 0.5, 0.25, 0.5, 0.3067, 0.5, 0.3067, 0.75, 0.375, 0.75, 0.375, 0.75, 0.3067, 0.75, 0.625, 0.5, 0.6933, 0.5, 0.6933, 0.5, 0.625, 0.5, 0.6933, 0.75, 0.75, 0.75, 0.75, 0.75, 0.6933, 0.75, 0.375, 0.5, 0.375, 0.5, 0.375, 0.5, 0.375, 0.5, 0.6933, 0.75, 0.75, 0.75, 0.75, 0.75, 0.6933, 0.75, 0.6933, 0.75, 0.75, 0.75, 0.75, 0.75, 0.6933, 0.75, 0.625, 0.75, 0.625, 0.75, 0.625, 0.75, 0.625, 0.75, 0.3067, 0.75, 0.375, 0.75, 0.375, 0.75, 0.3067, 0.75, 0.3067, 0.75, 0.375, 0.75, 0.375, 0.75, 0.3067, 0.75, 0.4314, 0.75, 0.375, 0.75, 0.375, 0.75, 0.4314, 0.75, 0.3067, 0.75, 0.375, 0.75, 0.375, 0.75, 0.3067, 0.75, 0.75, 0.75, 0.75, 0.75, 0.6933, 0.75, 0.625, 0.75, 0.625, 0.75, 0.625, 0.75, 0.6933, 0.75, 0.6933, 0.75, 0.75, 0.75, 0.75, 0.75, 0.6933, 0.75, 0.5334, 0.5, 0.6089, 0.5, 0.6095, 0.5, 0.5328, 0.5, 0.625, 0.75, 0.625, 0.75, 0.625, 0.75, 0.625, 0.75, 0.3067, 0.75, 0.375, 0.75, 0.375, 0.75, 0.3067, 0.75, 0.3067, 0.5, 0.25, 0.5, 0.25, 0.5, 0.3067, 0.5, 0.4314, 0.5, 0.375, 0.5, 0.375, 0.5, 0.4314, 0.5, 0.3067, 0.5, 0.25, 0.5, 0.25, 0.5, 0.3067, 0.5, 0.4314, 0.5, 0.375, 0.5, 0.375, 0.5, 0.4314, 0.5, 0.5175, 0.5, 0.5175, 0.4317, 0.5175, 0.4317, 0.5175, 0.5, 0.4314, 0.5, 0.5175, 0.5, 0.5175, 0.5, 0.4314, 0.5, 0.6933, 0.5, 0.625, 0.5, 0.625, 0.5, 0.6933, 0.5, 0.375, 0.75, 0.375, 0.75, 0.375, 0.75, 0.375, 0.75, 0.4314, 0.4317, 0.5175, 0.4317, 0.5175, 0.5, 0.4314, 0.5, 0.5175, 0.75, 0.5175, 0.75, 0.5175, 0.75, 0.5175, 0.75, 0.375, 0.5, 0.3067, 0.5, 0.3067, 0.5, 0.375, 0.5, 0.4314, 0.5, 0.5175, 0.5, 0.5175, 0.5, 0.4314, 0.5, 0.4314, 0.75, 0.5175, 0.75, 0.5175, 0.75, 0.4314, 0.75, 0.5175, 0.75, 0.5175, 0.75, 0.5175, 0.75, 0.5175, 0.75, 0.4314, 0.75, 0.5175, 0.75, 0.5175, 0.75, 0.4314, 0.75, 0.4314, 0.75, 0.5175, 0.75, 0.5175, 0.75, 0.4314, 0.75, 0.5175, 0.5, 0.4314, 0.5, 0.4314, 0.5, 0.5175, 0.5, 0.375, 0.75, 0.375, 0.75, 0.375, 0.75, 0.375, 0.75, 0.375, 0.75, 0.375, 0.5, 0.375, 0.5, 0.375, 0.75, 0.375, 0.75, 0.4314, 0.75, 0.4314, 0.75, 0.375, 0.75, 0.375, 0.75, 0.4314, 0.75, 0.4314, 0.75, 0.375, 0.75, 0.4314, 0.8183, 0.5175, 0.8183, 0.5175, 0.875, 0.4314, 0.875, 0.375, 0.8183, 0.4314, 0.8183, 0.4314, 0.875, 0.375, 0.875, 0.625, 0.75, 0.625, 0.75, 0.625, 0.75, 0.625, 0.75, 0.4314, 0.375, 0.4314, 0.4317, 0.4314, 0.4317, 0.4314, 0.375, 0.5175, 0.8183, 0.5175, 0.75, 0.5175, 0.75, 0.5175, 0.8183, 0.5175, 0.5, 0.4314, 0.5, 0.4314, 0.5, 0.5175, 0.5, 0.5175, 0.5, 0.4314, 0.5, 0.4314, 0.5, 0.5175, 0.5, 0.5175, 0.5, 0.625, 0.5, 0.625, 0.75, 0.5175, 0.75, 0.5175, 0.75, 0.625, 0.75, 0.625, 0.75, 0.5175, 0.75, 0.5175, 0.75, 0.625, 0.75, 0.625, 0.75, 0.5175, 0.75, 0.5175, 0.75, 0.625, 0.75, 0.625, 0.75, 0.5175, 0.75, 0.5175, 0.75, 0.625, 0.75, 0.625, 0.75, 0.5175, 0.75, 0.5175, 0.75, 0.625, 0.75, 0.625, 0.75, 0.5175, 0.75, 0.5175, 0.75, 0.625, 0.75, 0.625, 0.75, 0.5175, 0.75, 0.4314, 0.5, 0.375, 0.5, 0.375, 0.5, 0.4314, 0.5, 0.625, 0.5, 0.5175, 0.5, 0.5175, 0.5, 0.625, 0.5, 0.625, 0.5, 0.5175, 0.5, 0.5175, 0.5, 0.625, 0.5, 0.625, 0.5, 0.5175, 0.5, 0.5175, 0.5, 0.625, 0.5, 0.4314, 0.75, 0.5175, 0.75, 0.5175, 0.75, 0.4314, 0.75, 0.4314, 0.75, 0.5175, 0.75, 0.5175, 0.75, 0.4314, 0.75, 0.4314, 0.75, 0.5175, 0.75, 0.5175, 0.75, 0.4314, 0.75, 0.4314, 0.5, 0.5175, 0.5, 0.5175, 0.75, 0.4314, 0.75, 0.375, 0.5, 0.4314, 0.5, 0.4314, 0.75, 0.375, 0.75, 0.375, 0.75, 0.4314, 0.75, 0.4314, 0.75, 0.375, 0.75, 0.375, 0.75, 0.4314, 0.75, 0.4314, 0.75, 0.375, 0.75, 0.375, 0.75, 0.4314, 0.75, 0.4314, 0.75, 0.375, 0.75, 0.5175, 0.5, 0.4314, 0.5, 0.4314, 0.5, 0.5175, 0.5, 0.375, 0.75, 0.4314, 0.75, 0.4314, 0.75, 0.375, 0.75, 0.4314, 0.75, 0.375, 0.75, 0.375, 0.75, 0.4314, 0.75, 0.625, 0.5, 0.625, 0.5, 0.625, 0.5, 0.625, 0.5, 0.375, 0.5, 0.4314, 0.5, 0.4314, 0.5, 0.375, 0.5, 0.4314, 0.5, 0.375, 0.5, 0.375, 0.5, 0.4314, 0.5, 0.4314, 0.75, 0.5175, 0.75, 0.5175, 0.75, 0.4314, 0.75, 0.5175, 0.5, 0.5175, 0.5, 0.5175, 0.5, 0.5175, 0.5, 0.4314, 0.75, 0.5175, 0.75, 0.5175, 0.8183, 0.4314, 0.8183, 0.625, 0.5, 0.625, 0.75, 0.625, 0.75, 0.625, 0.5, 0.375, 0.75, 0.375, 0.75, 0.375, 0.75, 0.375, 0.75, 0.5175, 0.5, 0.5175, 0.5, 0.5175, 0.5, 0.5175, 0.5, 0.4314, 0.75, 0.4314, 0.75, 0.4314, 0.75, 0.4314, 0.75, 0.625, 0.75, 0.625, 0.75, 0.625, 0.75, 0.625, 0.75, 0.5334, 0.5, 0.5328, 0.5, 0.5175, 0.5, 0.5175, 0.5, 0.6089, 0.5, 0.5334, 0.5, 0.5175, 0.5, 0.625, 0.5, 0.5328, 0.5, 0.6095, 0.5, 0.625, 0.5, 0.5175, 0.5, 0.6095, 0.5, 0.6089, 0.5, 0.625, 0.5, 0.625, 0.5, 0.5175, 0.75, 0.4314, 0.75, 0.4314, 0.75, 0.5175, 0.75, 0.625, 0.75, 0.6933, 0.75, 0.6933, 0.75, 0.625, 0.75, 0.5175, 0.875, 0.5175, 0.8183, 0.5175, 0.8183, 0.5175, 0.875, 0.4314, 0.5, 0.4314, 0.5, 0.4314, 0.5, 0.4314, 0.5, 0.375, 0.75, 0.4314, 0.75, 0.4314, 0.8183, 0.375, 0.8183, 0.4314, 0.8183, 0.4314, 0.75, 0.4314, 0.75, 0.4314, 0.8183, 0.4314, 0.375, 0.5175, 0.375, 0.5175, 0.4317, 0.4314, 0.4317, 0.75, 0.5, 0.6933, 0.5, 0.6933, 0.5, 0.75, 0.5, 0.625, 0.5, 0.5175, 0.5, 0.5175, 0.5, 0.625, 0.5, 0.75, 0.5, 0.6933, 0.5, 0.6933, 0.5, 0.75, 0.5, 0.375, 0.5, 0.3067, 0.5, 0.3067, 0.5, 0.375, 0.5, 0.75, 0.5, 0.6933, 0.5, 0.6933, 0.5, 0.75, 0.5, 0.375, 0.5, 0.3067, 0.5, 0.3067, 0.5, 0.375, 0.5, 0.25, 0.75, 0.3067, 0.75, 0.3067, 0.75, 0.25, 0.75, 0.625, 0.75, 0.6933, 0.75, 0.6933, 0.75, 0.625, 0.75, 0.5175, 0.75, 0.5175, 0.8183, 0.5175, 0.8183, 0.5175, 0.75, 0.25, 0.75, 0.3067, 0.75, 0.3067, 0.75, 0.25, 0.75, 0.25, 0.75, 0.3067, 0.75, 0.3067, 0.75, 0.25, 0.75, 0.25, 0.75, 0.3067, 0.75, 0.3067, 0.75, 0.25, 0.75, 0.625, 0.75, 0.6933, 0.75, 0.6933, 0.75, 0.625, 0.75, 0.625, 0.75, 0.6933, 0.75, 0.6933, 0.75, 0.625, 0.75, 0.625, 0.75, 0.6933, 0.75, 0.6933, 0.75, 0.625, 0.75, 0.6933, 0.75, 0.625, 0.75, 0.625, 0.75, 0.6933, 0.75, 0.25, 0.75, 0.3067, 0.75, 0.3067, 0.75, 0.25, 0.75, 0.375, 0.5, 0.3067, 0.5, 0.3067, 0.5, 0.375, 0.5, 0.25, 0.5, 0.3067, 0.5, 0.3067, 0.75, 0.25, 0.75, 0.5175, 0.4317, 0.625, 0.4317, 0.625, 0.5, 0.5175, 0.5, 0.5175, 0.375, 0.625, 0.375, 0.625, 0.4317, 0.5175, 0.4317, 0.5175, 0.4317, 0.5175, 0.375, 0.5175, 0.375, 0.5175, 0.4317, 0.75, 0.5, 0.6933, 0.5, 0.6933, 0.5, 0.75, 0.5, 0.6933, 0.5, 0.625, 0.5, 0.625, 0.5, 0.6933, 0.5, 0.375, 0.5, 0.375, 0.5, 0.375, 0.5, 0.375, 0.5, 0.4314, 0.4317, 0.4314, 0.5, 0.4314, 0.5, 0.4314, 0.4317, 0.375, 0.5, 0.3067, 0.5, 0.3067, 0.5, 0.375, 0.5, 0.3067, 0.5, 0.25, 0.5, 0.25, 0.5, 0.3067, 0.5, 0.375, 0.5, 0.375, 0.5, 0.375, 0.5, 0.375, 0.5, 0.4314, 0.5, 0.375, 0.5, 0.375, 0.5, 0.4314, 0.5, 0.4314, 0.4317, 0.4314, 0.5, 0.4314, 0.5, 0.4314, 0.4317, 0.375, 0.5, 0.375, 0.5, 0.375, 0.5, 0.375, 0.5, 0.375, 0.4317, 0.4314, 0.4317, 0.4314, 0.5, 0.375, 0.5, 0.375, 0.375, 0.4314, 0.375, 0.4314, 0.4317, 0.375, 0.4317, 0.3067, 0.5, 0.25, 0.5, 0.25, 0.5, 0.3067, 0.5, 0.4314, 0.375, 0.4314, 0.4317, 0.4314, 0.4317, 0.4314, 0.375, 0.4314, 0.5, 0.375, 0.5, 0.375, 0.5, 0.4314, 0.5, 0.4314, 0.5, 0.4314, 0.5, 0.4314, 0.5, 0.4314, 0.5, 0.375, 0.5, 0.4314, 0.5, 0.4314, 0.5, 0.375, 0.5, 0.4314, 0.5, 0.375, 0.5, 0.375, 0.5, 0.4314, 0.5, 0.4314, 0.5, 0.4314, 0.5, 0.4314, 0.5, 0.4314, 0.5, 0.375, 0.5, 0.4314, 0.5, 0.4314, 0.5, 0.375, 0.5, 0.6933, 0.5, 0.75, 0.5, 0.75, 0.75, 0.6933, 0.75, 0.625, 0.5, 0.6933, 0.5, 0.6933, 0.75, 0.625, 0.75, 0.6933, 0.5, 0.75, 0.5, 0.75, 0.5, 0.6933, 0.5, 0.625, 0.75, 0.625, 0.5, 0.625, 0.5, 0.625, 0.75, 0.75, 0.75, 0.6933, 0.75, 0.6933, 0.75, 0.75, 0.75, 0.25, 0.75, 0.3067, 0.75, 0.3067, 0.75, 0.25, 0.75, 0.625, 0.75, 0.6933, 0.75, 0.6933, 0.75, 0.625, 0.75, 0.375, 0.75, 0.375, 0.75, 0.375, 0.75, 0.375, 0.75, 0.375, 0.75, 0.4314, 0.75, 0.4314, 0.75, 0.375, 0.75, 0.4314, 0.75, 0.5175, 0.75, 0.5175, 0.75, 0.4314, 0.75, 0.5175, 0.75, 0.625, 0.75, 0.625, 0.75, 0.5175, 0.75, 0.625, 0.75, 0.625, 0.75, 0.625, 0.75, 0.625, 0.75, 0.6933, 0.75, 0.75, 0.75, 0.75, 0.75, 0.6933, 0.75, 0.3067, 0.75, 0.375, 0.75, 0.375, 0.75, 0.3067, 0.75, 0.625, 0.75, 0.625, 0.75, 0.625, 0.75, 0.625, 0.75, 0.625, 0.75, 0.625, 0.75, 0.625, 0.75, 0.625, 0.75, 0.625, 0.75, 0.625, 0.75, 0.625, 0.75, 0.625, 0.75, 0.625, 0.75, 0.625, 0.75, 0.625, 0.75, 0.625, 0.75, 0.625, 0.75, 0.625, 0.75, 0.625, 0.75, 0.625, 0.75, 0.625, 0.75, 0.625, 0.75, 0.625, 0.75, 0.625, 0.75, 0.625, 0.75, 0.625, 0.75, 0.625, 0.75, 0.625, 0.75, 0.625, 0.75, 0.625, 0.75, 0.625, 0.75, 0.625, 0.75, 0.625, 0.75, 0.625, 0.75, 0.625, 0.75, 0.625, 0.75, 0.625, 0.75, 0.625, 0.75, 0.625, 0.75, 0.625, 0.75, 0.625, 0.75, 0.625, 0.75, 0.625, 0.75, 0.625, 0.75, 0.625, 0.75, 0.625, 0.75, 0.625, 0.75, 0.625, 0.75, 0.625, 0.75, 0.625, 0.75, 0.625, 0.75, 0.625, 0.75, 0.625, 0.75, 0.625, 0.75, 0.625, 0.75, 0.625, 0.75, 0.625, 0.75, 0.625, 0.75, 0.625, 0.75, 0.625, 0.75, 0.625, 0.75, 0.625, 0.75, 0.625, 0.75, 0.625, 0.75, 0.4314, 0.875, 0.4314, 0.8183, 0.4314, 0.8183, 0.4314, 0.875, 0.5175, 0.75, 0.5175, 0.75, 0.5175, 0.75, 0.5175, 0.75, 0.5175, 0.8183, 0.5175, 0.875, 0.5175, 0.875, 0.5175, 0.8183, 0.0, 0.0, 0.0, 0.0, 0.0, 0.0, 0.0, 0.0, 0.0, 0.0, 0.0, 0.0, 0.0, 0.0, 0.0, 0.0, 0.0, 0.0, 0.0, 0.0, 0.0, 0.0, 0.0, 0.0, 0.0, 0.0, 0.0, 0.0, 0.0, 0.0, 0.0, 0.0, 0.0, 0.0, 0.0, 0.0, 0.0, 0.0, 0.0, 0.0, 0.0, 0.0, 0.0, 0.0, 0.0, 0.0, 0.0, 0.0, 0.0, 0.0, 0.0, 0.0, 0.0, 0.0, 0.0, 0.0, 0.0, 0.0, 0.0, 0.0, 0.0, 0.0, 0.0, 0.0, 0.0, 0.0, 0.0, 0.0, 0.0, 0.0, 0.0, 0.0, 0.0, 0.0, 0.0, 0.0, 0.0, 0.0, 0.0, 0.0, 0.0, 0.0, 0.0, 0.0, 0.0, 0.0, 0.0, 0.0, 0.0, 0.0, 0.0, 0.0, 0.0, 0.0, 0.0, 0.0, 0.0, 0.0, 0.0, 0.0, 0.0, 0.0, 0.0, 0.0, 0.0, 0.0, 0.0, 0.0, 0.0, 0.0, 0.0, 0.0, 0.0, 0.0, 0.0, 0.0, 0.0, 0.0, 0.0, 0.0, 0.0, 0.0, 0.0, 0.0, 0.0, 0.0, 0.0, 0.0, 0.0, 0.0, 0.0, 0.0, 0.0, 0.0, 0.0, 0.0, 0.0, 0.0, 0.0, 0.0, 0.0, 0.0, 0.0, 0.0, 0.0, 0.0, 0.0, 0.0, 0.0, 0.0, 0.0, 0.0, 0.0, 0.0, 0.0, 0.0, 0.0, 0.0, 0.0, 0.0, 0.0, 0.0, 0.0, 0.0, 0.0, 0.0, 0.0, 0.0, 0.0, 0.0, 0.0, 0.0, 0.0, 0.0, 0.0, 0.0, 0.0, 0.0, 0.0, 0.0, 0.0, 0.0, 0.0, 0.0, 0.0, 0.0, 0.0, 0.0, 0.0, 0.0, 0.0, 0.0, 0.0, 0.0, 0.0, 0.0, 0.0, 0.0, 0.0, 0.0, 0.0, 0.0, 0.0, 0.0, 0.0, 0.0, 0.0, 0.0, 0.0, 0.0, 0.0, 0.0, 0.0, 0.0, 0.0, 0.0, 0.0, 0.0, 0.0, 0.0, 0.0, 0.0, 0.0, 0.0, 0.0, 0.0, 0.0, 0.0, 0.0, 0.0, 0.0, 0.0, 0.0, 0.0, 0.0, 0.0, 0.0, 0.0, 0.0, 0.0, 0.0, 0.0, 0.0, 0.0, 0.0, 0.0, 0.0, 0.0, 0.0, 0.0, 0.0, 0.0, 0.0, 0.0, 0.0, 0.0, 0.0, 0.0, 0.0, 0.0, 0.0, 0.0, 0.0, 0.0, 0.0, 0.0, 0.0, 0.0, 0.0, 0.0, 0.0, 0.0, 0.0, 0.0, 0.0, 0.0, 0.0, 0.0, 0.0, 0.0, 0.0, 0.0, 0.0, 0.0, 0.0, 0.0, 0.0, 0.0, 0.0, 0.0, 0.0, 0.0, 0.0, 0.0, 0.0, 0.0, 0.0, 0.0, 0.0, 0.0, 0.0, 0.0, 0.0, 0.0, 0.0, 0.0, 0.0, 0.0, 0.0, 0.0, 0.0, 0.0, 0.0, 0.0, 0.0, 0.0, 0.0, 0.0, 0.0, 0.0, 0.0, 0.0, 0.0, 0.0, 0.0, 0.0, 0.0, 0.0, 0.0, 0.0, 0.0, 0.0, 0.0, 0.0, 0.0, 0.0, 0.0, 0.0, 0.0, 0.0, 0.0, 0.0, 0.0, 0.0, 0.0, 0.0, 0.0, 0.0, 0.0, 0.0, 0.0, 0.0, 0.0, 0.0, 0.0, 0.0, 0.0, 0.0, 0.0, 0.0, 0.0, 0.0, 0.0, 0.0, 0.0, 0.0, 0.0, 0.0, 0.0, 0.0, 0.0, 0.0, 0.0, 0.0, 0.0, 0.0, 0.0, 0.0, 0.0, 0.0, 0.0, 0.0, 0.0, 0.0, 0.0, 0.0, 0.0, 0.0, 0.0, 0.0, 0.0, 0.0, 0.0, 0.0, 0.0, 0.0, 0.0, 0.0, 0.0, 0.0, 0.0, 0.0, 0.0, 0.0, 0.0, 0.0, 0.0, 0.0, 0.0, 0.0, 0.0, 0.0, 0.0, 0.0, 0.0, 0.0, 0.0, 0.0, 0.0, 0.0, 0.0, 0.0, 0.0, 0.0, 0.0, 0.0, 0.0, 0.0, 0.0, 0.0, 0.0, 0.0, 0.0, 0.0, 0.0, 0.0, 0.0, 0.0, 0.0, 0.0, 0.0, 0.0, 0.0, 0.0, 0.0, 0.0, 0.0, 0.0, 0.0, 0.0, 0.0, 0.0, 0.0, 0.0, 0.0, 0.0, 0.0, 0.0, 0.0, 0.0, 0.0, 0.0, 0.0, 0.0, 0.0, 0.0, 0.0, 0.0, 0.0, 0.0, 0.0, 0.0, 0.0, 0.0, 0.0, 0.0, 0.0, 0.0, 0.0, 0.0, 0.0, 0.0, 0.0, 0.0, 0.0, 0.0, 0.0, 0.0, 0.0, 0.0, 0.0, 0.0, 0.0, 0.0, 0.0, 0.0, 0.0, 0.0, 0.0, 0.0, 0.0, 0.0, 0.0, 0.0, 0.0, 0.0, 0.0, 0.0, 0.0, 0.0, 0.0, 0.0, 0.0, 0.0, 0.0, 0.0, 0.0, 0.0, 0.0, 0.0, 0.0, 0.0, 0.0, 0.0, 0.0, 0.0, 0.0, 0.0, 0.0, 0.0, 0.0, 0.0, 0.0, 0.0, 0.0, 0.0, 0.0, 0.0, 0.0, 0.0, 0.0, 0.0, 0.0, 0.0, 0.0, 0.0, 0.0, 0.0, 0.0, 0.0, 0.0, 0.0, 0.0, 0.0, 0.0, 0.0, 0.0, 0.0, 0.0, 0.0, 0.0, 0.0, 0.0, 0.0, 0.0, 0.0, 0.0, 0.0, 0.0, 0.0, 0.0, 0.0, 0.0, 0.0, 0.0, 0.0, 0.0, 0.0, 0.0, 0.0, 0.0, 0.0, 0.0, 0.0, 0.0, 0.0, 0.0, 0.0, 0.0, 0.0, 0.0, 0.0, 0.0, 0.0, 0.0, 0.0, 0.0, 0.0, 0.0, 0.0, 0.0, 0.0, 0.0, 0.0, 0.0, 0.0, 0.0, 0.0, 0.0, 0.0, 0.0, 0.0, 0.0, 0.0, 0.0, 0.0, 0.0, 0.0, 0.0, 0.0, 0.0, 0.0, 0.0, 0.0, 0.0, 0.0, 0.0, 0.0, 0.0, 0.0, 0.0, 0.0, 0.0, 0.0, 0.0, 0.0, 0.0, 0.0, 0.0, 0.0, 0.0, 0.0, 0.0, 0.0, 0.0, 0.0, 0.0, 0.0, 0.0, 0.0, 0.0, 0.0, 0.0, 0.0, 0.0, 0.0, 0.0, 0.0, 0.0, 0.0, 0.0, 0.0, 0.0, 0.0, 0.0, 0.0, 0.0, 0.0, 0.0, 0.0, 0.0, 0.0, 0.0, 0.0, 0.0, 0.0, 0.0, 0.0, 0.0, 0.0, 0.0, 0.0, 0.0, 0.0, 0.0, 0.0, 0.0, 0.0, 0.0, 0.0, 0.0, 0.0, 0.0, 0.0, 0.0, 0.0, 0.0, 0.0, 0.0, 0.0, 0.0, 0.0, 0.0, 0.0, 0.0, 0.0, 0.0, 0.0, 0.0, 0.0, 0.0, 0.0, 0.0, 0.0, 0.0, 0.0, 0.0, 0.0, 0.0, 0.0, 0.0, 0.0, 0.0, 0.0, 0.0, 0.0, 0.0, 0.0, 0.0, 0.0, 0.0, 0.0, 0.0, 0.0, 0.0, 0.0, 0.0, 0.0, 0.0, 0.0, 0.0, 0.0, 0.0, 0.0, 0.0, 0.0, 0.0, 0.0, 0.0, 0.0, 0.0, 0.0, 0.0, 0.0, 0.0, 0.0, 0.0, 0.0, 0.0, 0.0, 0.0, 0.0, 0.0, 0.0, 0.0, 0.0, 0.0, 0.0, 0.0, 0.0, 0.0, 0.0, 0.0, 0.0, 0.0, 0.0, 0.0, 0.0, 0.0, 0.0, 0.0, 0.0, 0.0, 0.0, 0.0, 0.0, 0.0, 0.0, 0.0, 0.0, 0.0, 0.0, 0.0, 0.0, 0.0, 0.0, 0.0, 0.0, 0.0, 0.0, 0.0, 0.0, 0.0, 0.0, 0.0, 0.0, 0.0, 0.0, 0.0, 0.0, 0.0, 0.0, 0.0, 0.0, 0.0, 0.0, 0.0, 0.0, 0.0, 0.0, 0.0, 0.0, 0.0, 0.0, 0.0, 0.0, 0.0, 0.0, 0.0, 0.0, 0.0, 0.0, 0.0, 0.0, 0.0, 0.0, 0.0, 0.0, 0.0, 0.0, 0.0, 0.0, 0.0, 0.0, 0.0, 0.0, 0.0, 0.0, 0.0, 0.0, 0.0, 0.0, 0.0, 0.0, 0.0, 0.0, 0.0, 0.0, 0.0, 0.0, 0.0, 0.0, 0.0, 0.0, 0.0, 0.0, 0.0, 0.0, 0.0, 0.0, 0.0, 0.0, 0.0, 0.0, 0.0, 0.0, 0.0, 0.0, 0.0, 0.0, 0.0, 0.0, 0.0, 0.0, 0.0, 0.0, 0.0, 0.0, 0.0, 0.0, 0.0, 0.0, 0.0, 0.0, 0.0, 0.0, 0.0, 0.0, 0.0, 0.0, 0.0, 0.0, 0.0, 0.0, 0.0, 0.0, 0.0, 0.0, 0.0, 0.0, 0.0, 0.0, 0.0, 0.0, 0.0, 0.0, 0.0, 0.0, 0.0, 0.0, 0.0, 0.0, 0.0, 0.0, 0.0, 0.0, 0.0, 0.0, 0.0, 0.0, 0.0, 0.0, 0.0, 0.0, 0.0, 0.0, 0.0, 0.0, 0.0, 0.0, 0.0, 0.0, 0.0, 0.0, 0.0, 0.0, 0.0, 0.0, 0.0, 0.0, 0.0, 0.0, 0.0, 0.0, 0.0, 0.0, 0.0, 0.0, 0.0, 0.0, 0.0, 0.0, 0.0, 0.0, 0.0, 0.0, 0.0, 0.0, 0.0, 0.0, 0.0, 0.0, 0.0, 0.0, 0.0, 0.0, 0.0, 0.0, 0.0, 0.0, 0.0, 0.0, 0.0, 0.0, 0.0, 0.0, 0.0, 0.0, 0.0, 0.0, 0.0, 0.0, 0.0, 0.0, 0.0, 0.0, 0.0, 0.0, 0.0, 0.0, 0.0, 0.0, 0.0, 0.0, 0.0, 0.0, 0.0, 0.0, 0.0, 0.0, 0.0, 0.0, 0.0, 0.0, 0.0, 0.0, 0.0, 0.0, 0.0, 0.0, 0.0, 0.0, 0.0, 0.0, 0.0, 0.0, 0.0, 0.0, 0.0, 0.0, 0.0, 0.0, 0.0, 0.0, 0.0, 0.0, 0.0, 0.0, 0.0, 0.0, 0.0, 0.0, 0.0, 0.0, 0.0, 0.0, 0.0, 0.0, 0.0, 0.0, 0.0, 0.0, 0.0, 0.0, 0.0, 0.0, 0.0, 0.0, 0.0, 0.0, 0.0, 0.0, 0.0, 0.0, 0.0, 0.0, 0.0, 0.0, 0.0, 0.0, 0.0, 0.0, 0.0, 0.0, 0.0, 0.0, 0.0, 0.0, 0.0, 0.0, 0.0, 0.0, 0.0, 0.0, 0.0, 0.0, 0.0, 0.0, 0.0, 0.0, 0.0, 0.0, 0.0, 0.0, 0.0, 0.0, 0.0, 0.0, 0.0, 0.0, 0.0, 0.0, 0.0, 0.0, 0.0, 0.0, 0.0, 0.0, 0.0, 0.0, 0.0, 0.0, 0.0, 0.0, 0.0, 0.0, 0.0, 0.0, 0.0, 0.0, 0.0, 0.0, 0.0, 0.0, 0.0, 0.0, 0.0, 0.0, 0.0, 0.0, 0.0, 0.0, 0.0, 0.0, 0.0, 0.0, 0.0, 0.0, 0.0, 0.0, 0.0, 0.0, 0.0, 0.0, 0.0, 0.0, 0.0, 0.0, 0.0, 0.0, 0.0, 0.0, 0.0, 0.0, 0.0, 0.0, 0.0, 0.0, 0.0, 0.0, 0.0, 0.0, 0.0, 0.0, 0.0, 0.0, 0.0, 0.0, 0.0, 0.0, 0.0, 0.0, 0.0, 0.0, 0.0, 0.0, 0.0, 0.0, 0.0, 0.0, 0.0, 0.0, 0.0, 0.0, 0.0, 0.0, 0.0, 0.0, 0.0, 0.0, 0.0, 0.0, 0.0, 0.0, 0.0, 0.0, 0.0, 0.0, 0.0, 0.0, 0.0, 0.0, 0.0, 0.0, 0.0, 0.0, 0.0, 0.0, 0.0, 0.0, 0.0, 0.0, 0.0, 0.0, 0.0, 0.0, 0.0, 0.0, 0.0, 0.0, 0.0, 0.0, 0.0, 0.0, 0.0, 0.0, 0.0, 0.0, 0.0, 0.0, 0.0, 0.0, 0.0, 0.0, 0.0, 0.0, 0.0, 0.0, 0.0, 0.0, 0.0, 0.0, 0.0, 0.0, 0.0, 0.0, 0.0, 0.0, 0.0, 0.0, 0.0, 0.0, 0.0, 0.0, 0.0, 0.0, 0.0, 0.0, 0.0, 0.0, 0.0, 0.0, 0.0, 0.0, 0.0, 0.0, 0.0, 0.0, 0.0, 0.0, 0.0, 0.0, 0.0, 0.0, 0.0, 0.0, 0.0, 0.0, 0.0, 0.0, 0.0, 0.0, 0.0, 0.0, 0.0, 0.0, 0.0, 0.0, 0.0, 0.0, 0.0, 0.0, 0.0, 0.0, 0.0, 0.0, 0.0, 0.0, 0.0, 0.0, 0.0, 0.0, 0.0, 0.0, 0.0, 0.0, 0.0, 0.0, 0.0, 0.0, 0.0, 0.0, 0.0, 0.0, 0.0, 0.0, 0.0, 0.0, 0.0, 0.0, 0.0, 0.0, 0.0, 0.0, 0.0, 0.0, 0.0, 0.0, 0.0, 0.0, 0.0, 0.0, 0.0, 0.0, 0.0, 0.0, 0.0, 0.0, 0.0, 0.0, 0.0, 0.0, 0.0, 0.0, 0.0, 0.0, 0.0, 0.0, 0.0, 0.0, 0.0, 0.0, 0.0, 0.0, 0.0, 0.0, 0.0, 0.0, 0.0, 0.0, 0.0, 0.0, 0.0, 0.0, 0.0, 0.0, 0.0, 0.0, 0.0, 0.0, 0.0, 0.0, 0.0, 0.0, 0.0, 0.0, 0.0, 0.0, 0.0, 0.0, 0.0, 0.0, 0.0, 0.0, 0.0, 0.0, 0.0, 0.0, 0.0, 0.0, 0.0, 0.0, 0.0, 0.0, 0.0, 0.0, 0.0, 0.0, 0.0, 0.0, 0.0, 0.0, 0.0, 0.0, 0.0, 0.0, 0.0, 0.0, 0.0, 0.0, 0.0, 0.0, 0.0, 0.0, 0.0, 0.0, 0.0, 0.0, 0.0, 0.0, 0.0, 0.0, 0.0, 0.0, 0.0, 0.0, 0.0, 0.0, 0.0, 0.0, 0.0, 0.0, 0.0, 0.0, 0.0, 0.0, 0.0, 0.0, 0.0, 0.0, 0.0, 0.0, 0.0, 0.0, 0.0, 0.0, 0.0, 0.0, 0.0, 0.0, 0.0, 0.0, 0.0, 0.0, 0.0, 0.0, 0.0, 0.0, 0.0, 0.0, 0.0, 0.0, 0.0, 0.0, 0.0, 0.0, 0.0, 0.0, 0.0, 0.0, 0.0, 0.0, 0.0, 0.0, 0.0, 0.0, 0.0, 0.0, 0.0, 0.0, 0.0, 0.0, 0.0, 0.0, 0.0, 0.0, 0.0, 0.0, 0.0, 0.0, 0.0, 0.0, 0.0, 0.0, 0.0, 0.0, 0.0, 0.0, 0.0, 0.0, 0.0, 0.0, 0.0, 0.0, 0.0, 0.0, 0.0, 0.0, 0.0, 0.0, 0.0, 0.0, 0.0, 0.0, 0.0, 0.0, 0.0, 0.0, 0.0, 0.0, 0.0, 0.0, 0.0, 0.0, 0.0, 0.0, 0.0, 0.0, 0.0, 0.0, 0.0, 0.0, 0.0, 0.0, 0.0, 0.0, 0.0, 0.0, 0.0, 0.0, 0.0, 0.0, 0.0, 0.0, 0.0, 0.0, 0.0, 0.0, 0.0, 0.0, 0.0, 0.0, 0.0, 0.0, 0.0, 0.0, 0.0, 0.0, 0.0, 0.0, 0.0, 0.0, 0.0, 0.0, 0.0, 0.0, 0.0, 0.0, 0.0, 0.0, 0.0, 0.0, 0.0, 0.0, 0.0, 0.0, 0.0, 0.0, 0.0, 0.0, 0.0, 0.0, 0.0, 0.0, 0.0, 0.0, 0.0, 0.0, 0.0, 0.0, 0.0, 0.0, 0.0, 0.0, 0.0, 0.0, 0.0, 0.0, 0.0, 0.0, 0.0, 0.0, 0.0, 0.0, 0.0, 0.0, 0.0, 0.0, 0.0, 0.0, 0.0, 0.0, 0.0, 0.0, 0.0, 0.0, 0.0, 0.0, 0.0, 0.0, 0.0, 0.0, 0.0, 0.0, 0.0, 0.0, 0.0, 0.0, 0.0, 0.0, 0.0, 0.0, 0.0, 0.0, 0.0, 0.0, 0.0, 0.0, 0.0, 0.0, 0.0, 0.0, 0.0, 0.0, 0.0, 0.0, 0.0, 0.0, 0.0, 0.0, 0.0, 0.0, 0.0, 0.0, 0.0, 0.0, 0.0, 0.0, 0.0, 0.0, 0.0, 0.0, 0.0, 0.0, 0.0, 0.0, 0.0, 0.0, 0.0, 0.0, 0.0, 0.0, 0.0, 0.0, 0.0, 0.0, 0.0, 0.0, 0.0, 0.0, 0.0, 0.0, 0.0, 0.0, 0.0, 0.0, 0.0, 0.0, 0.0, 0.0, 0.0, 0.0, 0.0, 0.0, 0.0, 0.0, 0.0, 0.0, 0.0, 0.0, 0.0, 0.0, 0.0, 0.0, 0.0, 0.0, 0.0, 0.0, 0.0, 0.0, 0.0, 0.0, 0.0, 0.0, 0.0, 0.0, 0.0, 0.0, 0.0, 0.0, 0.0, 0.0, 0.0, 0.0, 0.0, 0.0, 0.0, 0.0, 0.0, 0.0, 0.0, 0.0, 0.0, 0.0, 0.0, 0.0, 0.0, 0.0, 0.0, 0.0, 0.0, 0.0, 0.0, 0.0, 0.0, 0.0, 0.0, 0.0, 0.0, 0.0, 0.0, 0.0, 0.0, 0.0, 0.0, 0.0, 0.0, 0.0, 0.0, 0.0, 0.0, 0.0, 0.0, 0.0, 0.0, 0.0, 0.0, 0.0, 0.0, 0.0, 0.0, 0.0, 0.0, 0.0, 0.0, 0.0, 0.0, 0.0, 0.0, 0.0, 0.0, 0.0, 0.0, 0.0, 0.0, 0.0, 0.0, 0.0, 0.0, 0.0, 0.0, 0.0, 0.0, 0.0, 0.0, 0.0, 0.0, 0.0, 0.0, 0.0, 0.0, 0.0, 0.0, 0.0, 0.0, 0.0, 0.0, 0.0, 0.0, 0.0, 0.0, 0.0, 0.0, 0.0, 0.0, 0.0, 0.0, 0.0, 0.0, 0.0, 0.0, 0.0, 0.0, 0.0, 0.0, 0.0, 0.0, 0.0, 0.0, 0.0, 0.0, 0.0, 0.0, 0.0, 0.0, 0.0, 0.0, 0.0, 0.0, 0.0, 0.0, 0.0, 0.0, 0.0, 0.0, 0.0, 0.0, 0.0, 0.0, 0.0, 0.0, 0.0, 0.0, 0.0, 0.0, 0.0, 0.0, 0.0, 0.0, 0.0, 0.0, 0.0, 0.0, 0.0, 0.0, 0.0, 0.0, 0.0, 0.0, 0.0, 0.0, 0.0, 0.0, 0.0, 0.0, 0.0, 0.0, 0.0, 0.0, 0.0, 0.0, 0.0, 0.0, 0.0, 0.0, 0.0, 0.0, 0.0, 0.0, 0.0, 0.0, 0.0, 0.0, 0.0, 0.0, 0.0, 0.0, 0.0, 0.0, 0.0, 0.0, 0.0, 0.0, 0.0, 0.0, 0.0, 0.0, 0.0, 0.0, 0.0, 0.0, 0.0, 0.0, 0.0, 0.0, 0.0, 0.0, 0.0, 0.0, 0.0, 0.0, 0.0, 0.0, 0.0, 0.0, 0.0, 0.0, 0.0, 0.0, 0.0, 0.0, 0.0, 0.0, 0.0, 0.0, 0.0, 0.0, 0.0, 0.0, 0.0, 0.0, 0.0, 0.0, 0.0, 0.0, 0.0, 0.0, 0.0, 0.0, 0.0, 0.0, 0.0, 0.0, 0.0, 0.0, 0.0, 0.0, 0.0, 0.0, 0.0, 0.0, 0.0, 0.0, 0.0, 0.0, 0.0, 0.0, 0.0, 0.0, 0.0, 0.0, 0.0, 0.0, 0.0, 0.0, 0.0, 0.0, 0.0, 0.0, 0.0, 0.0, 0.0, 0.0, 0.0, 0.0, 0.0, 0.0, 0.0, 0.0, 0.0, 0.0, 0.0, 0.0, 0.0, 0.0, 0.0, 0.0, 0.0, 0.0, 0.0, 0.0, 0.0, 0.0, 0.0, 0.0, 0.0, 0.0, 0.0, 0.0, 0.0, 0.0, 0.0, 0.0, 0.0, 0.0, 0.0, 0.0, 0.0, 0.0, 0.0, 0.0, 0.0, 0.0, 0.0, 0.0, 0.0, 0.0, 0.0, 0.0, 0.0, 0.0, 0.0, 0.0, 0.0, 0.0, 0.0, 0.0, 0.0, 0.0, 0.0, 0.0, 0.0, 0.0, 0.0, 0.0, 0.0, 0.0, 0.0, 0.0, 0.0, 0.0, 0.0, 0.0, 0.0, 0.0, 0.0, 0.0, 0.0, 0.0, 0.0, 0.0, 0.0, 0.0, 0.0, 0.0, 0.0, 0.0, 0.0, 0.0, 0.0, 0.0, 0.0, 0.0, 0.0, 0.0, 0.0, 0.0, 0.0, 0.0, 0.0, 0.0, 0.0, 0.0, 0.0, 0.0, 0.0, 0.0, 0.0, 0.0, 0.0, 0.0, 0.0, 0.0, 0.0, 0.0, 0.0, 0.0, 0.0, 0.0, 0.0, 0.0, 0.0, 0.0, 0.0, 0.0, 0.0, 0.0, 0.0, 0.0, 0.0, 0.0, 0.0, 0.0, 0.0, 0.0, 0.0, 0.0, 0.0, 0.0, 0.0, 0.0, 0.0, 0.0, 0.0, 0.0, 0.0, 0.0, 0.0, 0.0, 0.0, 0.0, 0.0, 0.0, 0.0, 0.0, 0.0, 0.0, 0.0, 0.0, 0.0, 0.0, 0.0, 0.0, 0.0, 0.0, 0.0, 0.0, 0.0, 0.0, 0.0, 0.0, 0.0, 0.0, 0.0, 0.0, 0.0, 0.0, 0.0, 0.0, 0.0, 0.0, 0.0, 0.0, 0.0, 0.0, 0.0, 0.0, 0.0, 0.0, 0.0, 0.0, 0.0, 0.0, 0.0, 0.0, 0.0, 0.0, 0.0, 0.0, 0.0, 0.0, 0.0, 0.0, 0.0, 0.0, 0.0, 0.0, 0.0, 0.0, 0.0, 0.0, 0.0, 0.0, 0.0, 0.0, 0.0, 0.0, 0.0, 0.0, 0.0, 0.0, 0.0, 0.0, 0.0, 0.0, 0.0, 0.0, 0.0, 0.0, 0.0, 0.0, 0.0, 0.0, 0.0, 0.0, 0.0, 0.0, 0.0, 0.0, 0.0, 0.0, 0.0, 0.0, 0.0, 0.0, 0.0, 0.0, 0.0, 0.0, 0.0, 0.0, 0.0, 0.0, 0.0, 0.0, 0.0, 0.0, 0.0, 0.0, 0.0, 0.0, 0.0, 0.0, 0.0, 0.0, 0.0, 0.0, 0.0, 0.0, 0.0, 0.0, 0.0, 0.0, 0.0, 0.0, 0.0, 0.0, 0.0, 0.0, 0.0, 0.0, 0.0, 0.0, 0.0, 0.0, 0.0, 0.0, 0.0, 0.0, 0.0, 0.0, 0.0, 0.0, 0.0, 0.0, 0.0, 0.0, 0.0, 0.0, 0.0, 0.0, 0.0, 0.0, 0.0, 0.0, 0.0, 0.0, 0.0, 0.0, 0.0, 0.0, 0.0, 0.0, 0.0, 0.0, 0.0, 0.0, 0.0, 0.0, 0.0, 0.0, 0.0, 0.0, 0.0, 0.0, 0.0, 0.0, 0.0, 0.0, 0.0, 0.0, 0.0, 0.0, 0.0, 0.0, 0.0, 0.0, 0.0, 0.0, 0.0, 0.0, 0.0, 0.0, 0.0, 0.0, 0.0, 0.0, 0.0, 0.0, 0.0, 0.0, 0.0, 0.0, 0.0, 0.0, 0.0, 0.0, 0.0, 0.0, 0.0, 0.0, 0.0, 0.0, 0.0, 0.0, 0.0, 0.0, 0.0, 0.0, 0.0, 0.0, 0.0, 0.0, 0.0, 0.0, 0.0, 0.0, 0.0, 0.0, 0.0, 0.0, 0.0, 0.0, 0.0, 0.0, 0.0, 0.0, 0.0, 0.0, 0.0, 0.0, 0.0, 0.0, 0.0, 0.0, 0.0, 0.0, 0.0, 0.0, 0.0, 0.0, 0.0, 0.0, 0.0, 0.0, 0.0, 0.0, 0.0, 0.0, 0.0, 0.0, 0.0, 0.0, 0.0, 0.0, 0.0, 0.0, 0.0, 0.0, 0.0, 0.0, 0.0, 0.0, 0.0, 0.0, 0.0, 0.0, 0.0, 0.0, 0.0, 0.0, 0.0, 0.0, 0.0, 0.0, 0.0, 0.0, 0.0, 0.0, 0.0, 0.0, 0.0, 0.0, 0.0, 0.0, 0.0, 0.0, 0.0, 0.0, 0.0, 0.0, 0.0, 0.0, 0.0, 0.0, 0.0, 0.0, 0.0, 0.0, 0.0, 0.0, 0.0, 0.0, 0.0, 0.0, 0.0, 0.0, 0.0, 0.0, 0.0, 0.0, 0.0, 0.0, 0.0, 0.0, 0.0, 0.0, 0.0, 0.0, 0.0, 0.0, 0.0, 0.0, 0.0, 0.0, 0.0, 0.0, 0.0, 0.0, 0.0, 0.0, 0.0, 0.0, 0.0, 0.0, 0.0, 0.0, 0.0, 0.0, 0.0, 0.0, 0.0, 0.0, 0.0, 0.0, 0.0, 0.0, 0.0, 0.0, 0.0, 0.0, 0.0, 0.0, 0.0, 0.0, 0.0, 0.0, 0.0, 0.0, 0.0, 0.0, 0.0, 0.0, 0.0, 0.0, 0.0, 0.0, 0.0, 0.0, 0.0, 0.0, 0.0, 0.0, 0.0, 0.0, 0.0, 0.0, 0.0, 0.0, 0.0, 0.0, 0.0, 0.0, 0.0, 0.0, 0.0, 0.0, 0.0, 0.0, 0.0, 0.0, 0.0, 0.0, 0.0, 0.0, 0.0, 0.0, 0.0, 0.0, 0.0, 0.0, 0.0, 0.0, 0.0, 0.0, 0.0, 0.0, 0.0, 0.0, 0.0, 0.0, 0.0, 0.0, 0.0, 0.0, 0.0, 0.0, 0.0, 0.0, 0.0, 0.0, 0.0, 0.0, 0.0, 0.0, 0.0, 0.0, 0.0, 0.0, 0.0, 0.0, 0.0, 0.0, 0.0, 0.0, 0.0, 0.0, 0.0, 0.0, 0.0, 0.0, 0.0, 0.0, 0.0, 0.0, 0.0, 0.0, 0.0, 0.0, 0.0, 0.0, 0.0, 0.0, 0.0, 0.0, 0.0, 0.0, 0.0, 0.0, 0.0, 0.0, 0.0, 0.0, 0.0, 0.0, 0.0, 0.0, 0.0, 0.0, 0.0, 0.0, 0.0, 0.0, 0.0, 0.0, 0.0, 0.0, 0.0, 0.0, 0.0, 0.0, 0.0, 0.0, 0.0, 0.0, 0.0, 0.0, 0.0, 0.0, 0.0, 0.0, 0.0, 0.0, 0.0, 0.0, 0.0, 0.0, 0.0, 0.0, 0.0, 0.0, 0.0, 0.0, 0.0, 0.0, 0.0, 0.0, 0.0, 0.0, 0.0, 0.0, 0.0, 0.0, 0.0, 0.0, 0.0, 0.0, 0.0, 0.0, 0.0, 0.0, 0.0, 0.0, 0.0, 0.0, 0.0, 0.0, 0.0, 0.0, 0.0, 0.0, 0.0, 0.0, 0.0, 0.0, 0.0, 0.0, 0.0, 0.0, 0.0, 0.0, 0.0, 0.0, 0.0, 0.0, 0.0, 0.0, 0.0, 0.0, 0.0, 0.0, 0.0, 0.0, 0.0, 0.0, 0.0, 0.0, 0.0, 0.0, 0.0, 0.0, 0.0, 0.0, 0.0, 0.0, 0.0, 0.0, 0.0, 0.0, 0.0, 0.0, 0.0, 0.0, 0.0, 0.0, 0.0, 0.0, 0.0, 0.0, 0.0, 0.0, 0.0, 0.0, 0.0, 0.0, 0.0, 0.0, 0.0, 0.0, 0.0, 0.0, 0.0, 0.0, 0.0, 0.0, 0.0, 0.0, 0.0, 0.0, 0.0, 0.0, 0.0, 0.0, 0.0, 0.0, 0.0, 0.0, 0.0, 0.0, 0.0, 0.0, 0.0, 0.0, 0.0, 0.0, 0.0, 0.0, 0.0, 0.0, 0.0, 0.0, 0.0, 0.0, 0.0, 0.0, 0.0, 0.0, 0.0, 0.0, 0.0, 0.0, 0.0, 0.0, 0.0, 0.0, 0.0, 0.0, 0.0, 0.0, 0.0, 0.0, 0.0, 0.0, 0.0, 0.0, 0.0, 0.0, 0.0, 0.0, 0.0, 0.0, 0.0, 0.0, 0.0, 0.0, 0.0, 0.0, 0.0, 0.0, 0.0, 0.0, 0.0, 0.0, 0.0, 0.0, 0.0, 0.0, 0.0, 0.0, 0.0, 0.0, 0.0, 0.0, 0.0, 0.0, 0.0, 0.0, 0.0, 0.0, 0.0, 0.0, 0.0, 0.0, 0.0, 0.0, 0.0, 0.0, 0.0, 0.0, 0.0, 0.0, 0.0, 0.0, 0.0, 0.0, 0.0, 0.0, 0.0, 0.0, 0.0, 0.0, 0.0, 0.0, 0.0, 0.0, 0.0, 0.0, 0.0, 0.0, 0.0, 0.0, 0.0, 0.0, 0.0, 0.0, 0.0, 0.0, 0.0, 0.0, 0.0, 0.0, 0.0, 0.0, 0.0, 0.0, 0.0, 0.0, 0.0, 0.0, 0.0, 0.0, 0.0, 0.0, 0.0, 0.0, 0.0, 0.0, 0.0, 0.0, 0.0, 0.0, 0.0, 0.0, 0.0, 0.0, 0.0, 0.0, 0.0, 0.0, 0.0, 0.0, 0.0, 0.0, 0.0, 0.0, 0.0, 0.0, 0.0, 0.0, 0.0, 0.0, 0.0, 0.0, 0.0, 0.0, 0.0, 0.0, 0.0, 0.0, 0.0, 0.0, 0.0, 0.0, 0.0, 0.0, 0.0, 0.0, 0.0, 0.0, 0.0, 0.0, 0.0, 0.0, 0.0, 0.0, 0.0, 0.0, 0.0, 0.0, 0.0, 0.0, 0.0, 0.0, 0.0, 0.0, 0.0, 0.0, 0.0, 0.0, 0.0, 0.0, 0.0, 0.0, 0.0, 0.0, 0.0, 0.0, 0.0, 0.0, 0.0, 0.0, 0.0, 0.0, 0.0, 0.0, 0.0, 0.0, 0.0, 0.0, 0.0, 0.0, 0.0, 0.0, 0.0, 0.0, 0.0, 0.0, 0.0, 0.0, 0.0, 0.0, 0.0, 0.0, 0.0, 0.0, 0.0, 0.0, 0.0, 0.0, 0.0, 0.0, 0.0, 0.0, 0.0, 0.0, 0.0, 0.0, 0.0, 0.0, 0.0, 0.0, 0.0, 0.0, 0.0, 0.0, 0.0, 0.0, 0.0, 0.0, 0.0, 0.0, 0.0, 0.0, 0.0, 0.0, 0.0, 0.0, 0.0, 0.0, 0.0, 0.0, 0.0, 0.0, 0.0, 0.0, 0.0, 0.0, 0.0, 0.0, 0.0, 0.0, 0.0, 0.0, 0.0, 0.0, 0.0, 0.0, 0.0, 0.0, 0.0, 0.0, 0.0, 0.0, 0.0, 0.0, 0.0, 0.0, 0.0, 0.0, 0.0, 0.0, 0.0, 0.0, 0.0, 0.0, 0.0, 0.0, 0.0, 0.0, 0.0, 0.0, 0.0, 0.0, 0.0, 0.0, 0.0, 0.0, 0.0, 0.0, 0.0, 0.0, 0.0, 0.0, 0.0, 0.0, 0.0, 0.0, 0.0, 0.0, 0.0, 0.0, 0.0, 0.0, 0.0, 0.0, 0.0, 0.0, 0.0, 0.0, 0.0, 0.0, 0.0, 0.0, 0.0, 0.0, 0.0, 0.0, 0.0, 0.0, 0.0, 0.0, 0.0, 0.0, 0.0, 0.0, 0.0, 0.0, 0.0, 0.0, 0.0, 0.0, 0.0, 0.0, 0.0, 0.0, 0.0, 0.0, 0.0, 0.0, 0.0, 0.0, 0.0, 0.0, 0.0, 0.0, 0.0, 0.0, 0.0, 0.0, 0.0, 0.0, 0.0, 0.0, 0.0, 0.0, 0.0, 0.0, 0.0, 0.0, 0.0, 0.0, 0.0, 0.0, 0.0, 0.0, 0.0, 0.0, 0.0, 0.0, 0.0, 0.0, 0.0, 0.0, 0.0, 0.0, 0.0, 0.0, 0.0, 0.0, 0.0, 0.0, 0.0, 0.0, 0.0, 0.0, 0.0, 0.0, 0.0, 0.0, 0.0, 0.0, 0.0, 0.0, 0.0, 0.0, 0.0, 0.0, 0.0, 0.0, 0.0, 0.0, 0.0, 0.0, 0.0, 0.0, 0.0, 0.0, 0.0, 0.0, 0.0, 0.0, 0.0, 0.0, 0.0, 0.0, 0.0, 0.0, 0.0, 0.0, 0.0, 0.0, 0.0, 0.0, 0.0, 0.0, 0.0, 0.0, 0.0, 0.0, 0.0, 0.0, 0.0, 0.0, 0.0, 0.0, 0.0, 0.0, 0.0, 0.0, 0.0, 0.0, 0.0, 0.0, 0.0, 0.0, 0.0, 0.0, 0.0, 0.0, 0.0, 0.0, 0.0, 0.0, 0.0, 0.0, 0.0, 0.0, 0.0, 0.0, 0.0, 0.0, 0.0, 0.0, 0.0, 0.0, 0.0, 0.0, 0.0, 0.0, 0.0, 0.0, 0.0, 0.0, 0.0, 0.0, 0.0, 0.0, 0.0, 0.0, 0.0, 0.0, 0.0, 0.0, 0.0, 0.0, 0.0, 0.0, 0.0, 0.0, 0.0, 0.0, 0.0, 0.0, 0.0, 0.0, 0.0, 0.0, 0.0, 0.0, 0.0, 0.0, 0.0, 0.0, 0.0, 0.0, 0.0, 0.0, 0.0, 0.0, 0.0, 0.0, 0.0, 0.0, 0.0, 0.0, 0.0, 0.0, 0.0, 0.0, 0.0, 0.0, 0.0, 0.0, 0.0, 0.0, 0.0, 0.0, 0.0, 0.0, 0.0, 0.0, 0.0, 0.0, 0.0, 0.0, 0.0, 0.0, 0.0, 0.0, 0.0, 0.0, 0.0, 0.0, 0.0, 0.0, 0.0, 0.0, 0.0, 0.0, 0.0, 0.0, 0.0, 0.0, 0.0, 0.0, 0.0, 0.0, 0.0, 0.0, 0.0, 0.0, 0.0, 0.0, 0.0, 0.0, 0.0, 0.0, 0.0, 0.0, 0.0, 0.0, 0.0, 0.0, 0.0, 0.0, 0.0, 0.0, 0.0, 0.0, 0.0, 0.0, 0.0, 0.0, 0.0, 0.0, 0.0, 0.0, 0.0, 0.0, 0.0, 0.0, 0.0, 0.0, 0.0, 0.0, 0.0, 0.0, 0.0, 0.0, 0.0, 0.0, 0.0, 0.0, 0.0, 0.0, 0.0, 0.0, 0.0, 0.0, 0.0, 0.0, 0.0, 0.0, 0.0, 0.0, 0.0, 0.0, 0.0, 0.0, 0.0, 0.0, 0.0, 0.0, 0.0, 0.0, 0.0, 0.0, 0.0, 0.0, 0.0, 0.0, 0.0, 0.0, 0.0, 0.0, 0.0, 0.0, 0.0, 0.0, 0.0, 0.0, 0.0, 0.0, 0.0, 0.0, 0.0, 0.0, 0.0, 0.0, 0.0, 0.0, 0.0, 0.0, 0.0, 0.0, 0.0, 0.0, 0.0, 0.0, 0.0, 0.0, 0.0, 0.0, 0.0, 0.0, 0.0, 0.0, 0.0, 0.0, 0.0, 0.0, 0.0, 0.0, 0.0, 0.0, 0.0, 0.0, 0.0, 0.0, 0.0, 0.0, 0.0, 0.0, 0.0, 0.0, 0.0, 0.0, 0.0, 0.0, 0.0, 0.0, 0.0, 0.0, 0.0, 0.0, 0.0, 0.0, 0.0, 0.0, 0.0, 0.0, 0.0, 0.0, 0.0, 0.0, 0.0, 0.0, 0.0, 0.0, 0.0, 0.0, 0.0, 0.0, 0.0, 0.0, 0.0, 0.0, 0.0, 0.0, 0.0, 0.0, 0.0, 0.0, 0.0, 0.0, 0.0, 0.0, 0.0, 0.0, 0.0, 0.0, 0.0, 0.0, 0.0, 0.0, 0.0, 0.0, 0.0, 0.0, 0.0, 0.0, 0.0, 0.0, 0.0, 0.0, 0.0, 0.0, 0.0, 0.0, 0.0, 0.0, 0.0, 0.0, 0.0, 0.0, 0.0, 0.0, 0.0, 0.0, 0.0, 0.0, 0.0, 0.0, 0.0, 0.0, 0.0, 0.0, 0.0, 0.0, 0.0, 0.0, 0.0, 0.0, 0.0, 0.0, 0.0, 0.0, 0.0, 0.0, 0.0, 0.0, 0.0, 0.0, 0.0, 0.0, 0.0, 0.0, 0.0, 0.0, 0.0, 0.0, 0.0, 0.0, 0.0, 0.0, 0.0, 0.0, 0.0, 0.0, 0.0, 0.0, 0.0, 0.0, 0.0, 0.0, 0.0, 0.0, 0.0, 0.0, 0.0, 0.0, 0.0, 0.0, 0.0, 0.0, 0.0, 0.0, 0.0, 0.0, 0.0, 0.0, 0.0, 0.0, 0.0, 0.0, 0.0, 0.0, 0.0, 0.0, 0.0, 0.0, 0.0, 0.0, 0.0, 0.0, 0.0, 0.0, 0.0, 0.0, 0.0, 0.0, 0.0, 0.0, 0.0, 0.0, 0.0, 0.0, 0.0, 0.0, 0.0, 0.0, 0.0, 0.0, 0.0, 0.0, 0.0, 0.0, 0.0, 0.0, 0.0, 0.0, 0.0, 0.0, 0.0, 0.0, 0.0, 0.0, 0.0, 0.0, 0.0, 0.0, 0.0, 0.0, 0.0, 0.0, 0.0, 0.0, 0.0, 0.0, 0.0, 0.0, 0.0, 0.0, 0.0, 0.0, 0.0, 0.0, 0.0, 0.0, 0.0, 0.0, 0.0, 0.0, 0.0, 0.0, 0.0, 0.0, 0.0, 0.0, 0.0, 0.0, 0.0, 0.0, 0.0, 0.0, 0.0, 0.0, 0.0, 0.0, 0.0, 0.0, 0.0, 0.0, 0.0, 0.0, 0.0, 0.0, 0.0, 0.0, 0.0, 0.0, 0.0, 0.0, 0.0, 0.0, 0.0, 0.0, 0.0, 0.0, 0.0, 0.0, 0.0, 0.0, 0.0, 0.0, 0.0, 0.0, 0.0, 0.0, 0.0, 0.0, 0.0, 0.625, 0.75, 0.625, 0.75, 0.625, 0.75, 0.625, 0.75, 0.625, 0.75, 0.625, 0.75, 0.625, 0.75, 0.625, 0.75, 0.625, 0.75, 0.625, 0.75, 0.625, 0.75, 0.625, 0.75, 0.625, 0.75, 0.625, 0.75, 0.625, 0.75, 0.625, 0.75, 0.625, 0.75, 0.625, 0.75, 0.625, 0.75, 0.625, 0.75, 0.625, 0.75, 0.625, 0.75, 0.625, 0.75, 0.625, 0.75, 0.625, 0.75, 0.625, 0.75, 0.625, 0.75, 0.625, 0.75, 0.625, 0.75, 0.625, 0.75, 0.625, 0.75, 0.625, 0.75, 0.625, 0.75, 0.625, 0.75, 0.625, 0.75, 0.625, 0.75, 0.625, 0.75, 0.625, 0.75, 0.625, 0.75, 0.625, 0.75, 0.625, 0.75, 0.625, 0.75, 0.625, 0.75, 0.625, 0.75, 0.625, 0.75, 0.625, 0.75, 0.625, 0.75, 0.625, 0.75, 0.625, 0.75, 0.625, 0.75, 0.625, 0.75, 0.625, 0.75, 0.625, 0.75, 0.625, 0.75, 0.625, 0.75, 0.625, 0.75, 0.625, 0.5, 0.625, 0.5, 0.625, 0.5, 0.625, 0.5, 0.625, 0.5, 0.625, 0.5, 0.625, 0.5, 0.6933, 0.5, 0.6933, 0.5, 0.6933, 0.5, 0.5175, 0.8183, 0.625, 0.8183, 0.625, 0.875, 0.5175, 0.875, 0.5175, 0.75, 0.625, 0.75, 0.625, 0.75, 0.5175, 0.75, 0.5175, 0.875, 0.5175, 0.8183, 0.5175, 0.8183, 0.5175, 0.875, 0.6933, 0.75, 0.75, 0.75, 0.75, 0.75, 0.6933, 0.75, 0.5175, 0.8183, 0.5175, 0.75, 0.5175, 0.75, 0.5175, 0.8183, 0.5175, 0.75, 0.625, 0.75, 0.625, 0.8183, 0.5175, 0.8183, 0.625, 0.8183, 0.5175, 0.8183, 0.5175, 0.8183, 0.625, 0.8183, 0.625, 0.75, 0.6933, 0.75, 0.6933, 0.75, 0.625, 0.75, 0.5175, 0.8183, 0.5175, 0.75, 0.5175, 0.75, 0.5175, 0.8183, 0.625, 0.75, 0.625, 0.75, 0.625, 0.75, 0.625, 0.75, 0.625, 0.75, 0.625, 0.75, 0.625, 0.75, 0.625, 0.75, 0.625, 0.75, 0.625, 0.75, 0.625, 0.75, 0.625, 0.75, 0.625, 0.75, 0.625, 0.75, 0.625, 0.75, 0.625, 0.75, 0.625, 0.75, 0.625, 0.75, 0.625, 0.75, 0.625, 0.75, 0.625, 0.75, 0.625, 0.75, 0.625, 0.75, 0.625, 0.75, 0.625, 0.75, 0.625, 0.75, 0.625, 0.75, 0.625, 0.75, 0.625, 0.75, 0.625, 0.75, 0.625, 0.75, 0.625, 0.75, 0.625, 0.75, 0.625, 0.75, 0.625, 0.75, 0.625, 0.75, 0.625, 0.75, 0.625, 0.75, 0.625, 0.75, 0.625, 0.75, 0.625, 0.75, 0.625, 0.75, 0.625, 0.75, 0.625, 0.75, 0.625, 0.75, 0.625, 0.75, 0.625, 0.75, 0.625, 0.75])
me_cube.materials.append(mat_material)
me_cube.materials.append(mat_material_004)
me_cube.materials.append(mat_material_005)
me_cube.materials.append(mat_material_006)
me_cube.materials.append(mat_material_007)
me_cube.materials.append(mat_material_002)
me_cube.materials.append(mat_material_003)
me_cube.materials.append(mat_backlight)
me_cube.use_remesh_preserve_volume = False
me_cube.use_remesh_preserve_attributes = False
me_cube.use_mirror_vertex_groups = False
me_cube.update()

# ---- objects
ob_cube = bpy.data.objects.new('Cube', me_cube)

# ---- transforms, parenting, visibility, modifiers, constraints
ob_cube.location = (-0.05387, -0.09295, 1.234)
ob_cube.lock_rotations_4d = False
ob_cube.empty_display_type = 'ARROWS'
ob_cube.lineart.crease_threshold = 0.0
_m = ob_cube.modifiers.new('Mirror', 'MIRROR')
_m.use_clip = True
_m = ob_cube.modifiers.new('Auto Smooth', 'NODES')
_m.node_group = ng_auto_smooth
_gi = [s.identifier for s in ng_auto_smooth.interface.items_tree if s.item_type == 'SOCKET' and s.in_out == 'INPUT']
_m[_gi[1]] = 0.5236  # Angle

# ---- collection membership
col_collection.objects.link(ob_cube)

# ---- scene / render settings (as saved in the file)
scene.frame_start = 1; scene.frame_end = 250; scene.frame_set(103)
scene.render.engine = 'BLENDER_EEVEE_NEXT'
scene.cycles.use_denoising = False
scene.cycles.samples = 128
scene.cycles.sampling_pattern = 'TABULATED_SOBOL'
scene.cycles.use_adaptive_sampling = False
scene.cycles.use_light_tree = False
scene.eevee.use_gtao = True
scene.eevee.gtao_distance = 0.4
scene.eevee.use_raytracing = True
scene.view_settings.view_transform = 'Filmic'
bpy.context.view_layer.update()

# ---- added for rendering (the .blend has no active camera): camera
cam_auto = bpy.data.cameras.new('AutoCamera')
cam_auto.lens = 50.0
cam_auto.sensor_width = 36.0
cam_auto.clip_end = 1000.0
ob_auto_camera = bpy.data.objects.new('AutoCamera', cam_auto)
scene.collection.objects.link(ob_auto_camera)
ob_auto_camera.location = (4.64742, -5.75922, 4.46872)
ob_auto_camera.rotation_euler = (1.09748, -7.21219e-08, 0.694738)
scene.camera = ob_auto_camera
bpy.context.view_layer.update()
